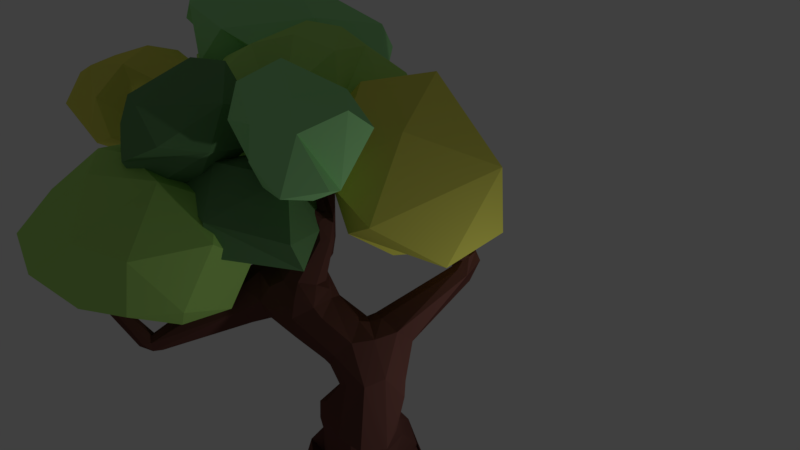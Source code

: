 # Source: Oak_tree.blend  (saved by Blender 2.79.0; exported with 4.5.12 LTS)
import bpy
from mathutils import Matrix  # noqa: F401  (used for matrix-valued properties, if any)

bpy.ops.wm.read_factory_settings(use_empty=True)
scene = bpy.context.scene
scene.name = 'Scene'

# ---- collections
col_collection_1 = bpy.data.collections.new('Collection 1'); scene.collection.children.link(col_collection_1)

# ---- materials (node trees are filled in below, after node groups)
mat_material_001 = bpy.data.materials.new('Material.001')
mat_material_001.alpha_threshold = 0.0
mat_material_001.roughness = 0.5
mat_material_002 = bpy.data.materials.new('Material.002')
mat_material_002.alpha_threshold = 0.0
mat_material_002.roughness = 0.5
mat_material_003 = bpy.data.materials.new('Material.003')
mat_material_003.alpha_threshold = 0.0
mat_material_003.roughness = 0.5
mat_material_009 = bpy.data.materials.new('Material.009')
mat_material_009.alpha_threshold = 0.0
mat_material_009.roughness = 0.5
mat_material_010 = bpy.data.materials.new('Material.010')
mat_material_010.alpha_threshold = 0.0
mat_material_010.roughness = 0.5

# ---- material node trees
mat_material_001.use_nodes = True; mat_material_001.node_tree.nodes.clear()
_N = mat_material_001.node_tree.nodes; _L = mat_material_001.node_tree.links
n0 = _N.new('ShaderNodeOutputMaterial'); n0.name = 'Material Output'; n0.location = (300, 300)
n1 = _N.new('ShaderNodeBsdfDiffuse'); n1.name = 'Diffuse BSDF'; n1.location = (10, 300)
n1.inputs[0].default_value = (0.1454, 0.05853, 0.04818, 1.0)
_L.new(n1.outputs[0], n0.inputs[0])
n0.is_active_output = True
mat_material_002.use_nodes = True; mat_material_002.node_tree.nodes.clear()
_N = mat_material_002.node_tree.nodes; _L = mat_material_002.node_tree.links
n0 = _N.new('ShaderNodeOutputMaterial'); n0.name = 'Material Output'; n0.location = (300, 300)
n1 = _N.new('ShaderNodeBsdfDiffuse'); n1.name = 'Diffuse BSDF'; n1.location = (10, 300)
n1.inputs[0].default_value = (0.7991, 0.7758, 0.1301, 1.0)
_L.new(n1.outputs[0], n0.inputs[0])
n0.is_active_output = True
mat_material_003.use_nodes = True; mat_material_003.node_tree.nodes.clear()
_N = mat_material_003.node_tree.nodes; _L = mat_material_003.node_tree.links
n0 = _N.new('ShaderNodeOutputMaterial'); n0.name = 'Material Output'; n0.location = (300, 300)
n1 = _N.new('ShaderNodeBsdfDiffuse'); n1.name = 'Diffuse BSDF'; n1.location = (10, 300)
n1.inputs[0].default_value = (0.1529, 0.3278, 0.1356, 1.0)
_L.new(n1.outputs[0], n0.inputs[0])
n0.is_active_output = True
mat_material_009.use_nodes = True; mat_material_009.node_tree.nodes.clear()
_N = mat_material_009.node_tree.nodes; _L = mat_material_009.node_tree.links
n0 = _N.new('ShaderNodeOutputMaterial'); n0.name = 'Material Output'; n0.location = (300, 300)
n1 = _N.new('ShaderNodeBsdfDiffuse'); n1.name = 'Diffuse BSDF'; n1.location = (10, 300)
n1.inputs[0].default_value = (0.3613, 0.7991, 0.3231, 1.0)
_L.new(n1.outputs[0], n0.inputs[0])
n0.is_active_output = True
mat_material_010.use_nodes = True; mat_material_010.node_tree.nodes.clear()
_N = mat_material_010.node_tree.nodes; _L = mat_material_010.node_tree.links
n0 = _N.new('ShaderNodeOutputMaterial'); n0.name = 'Material Output'; n0.location = (306, 308)
n1 = _N.new('ShaderNodeBsdfDiffuse'); n1.name = 'Diffuse BSDF'; n1.location = (16, 308)
n1.inputs[0].default_value = (0.4621, 0.7991, 0.1878, 1.0)
_L.new(n1.outputs[0], n0.inputs[0])
n0.is_active_output = True

# ---- world
world_world = bpy.data.worlds.new('World'); scene.world = world_world
world_world.color = (0.05088, 0.05088, 0.05088)
world_world.use_sun_shadow = False
world_world.sun_shadow_jitter_overblur = 0.0
world_world.cycles.sampling_method = 'MANUAL'

# ---- cameras
cam_camera = bpy.data.cameras.new('Camera')
cam_camera.clip_end = 100.0
cam_camera.lens = 35.0
cam_camera.sensor_width = 32.0
cam_camera.sensor_height = 18.0
cam_camera.ortho_scale = 7.314
cam_camera.dof.focus_distance = 0.0

# ---- lights
light_lamp = bpy.data.lights.new('Lamp', 'POINT')
light_lamp.transmission_factor = 0.0
light_lamp.cutoff_distance = 30.0
light_lamp.energy = 100.0
light_lamp.shadow_buffer_clip_start = 1.001
light_lamp.shadow_soft_size = 0.1
light_lamp.shadow_maximum_resolution = 0.006
light_lamp.use_absolute_resolution = True

# ---- meshes
me_cube_015 = bpy.data.meshes.new('Cube.015')
me_cube_015.from_pydata([(1.039, -0.2455, -0.3867), (-2.149, 1.121, -0.2243), (1.823, -0.3514, -1.814), (-2.171, 1.125, -0.3644), (-2.065, 1.036, -0.2907), (0.9889, -0.9742, -0.8405), (-1.061, 0.4274, -0.8925), (1.456, -0.2651, 0.5196), (-1.277, 0.5298, -0.7899), (-1.442, 0.4464, -0.8085), (-1.284, 0.6943, -0.8891), (-1.37, 0.5987, -1.054), (-1.051, 0.4152, -1.266), (-2.097, 1.179, -0.2898), (0.2346, 0.1882, -1.272), (0.01806, -0.4688, -1.096), (0.14, -0.151, -0.7693), (0.3993, -0.08177, -1.05), (0.3082, -0.315, -1.348), (0.8429, -0.9837, -0.794), (-0.08214, 0.9992, 0.1327), (0.7451, -0.6027, -0.4033), (0.881, -0.2108, -0.8068), (0.8274, -0.5984, -1.177), (1.295, -0.3992, 0.2534), (1.512, -0.4412, 0.1875), (1.537, -0.2285, 0.1449), (1.324, -0.3804, 1.447), (0.991, -0.6378, -0.2712), (1.388, -0.7388, -0.3712), (1.451, -0.3293, -0.4789), (1.641, -0.3944, -0.6373), (1.342, -0.115, -0.9517), (1.654, -0.3713, -1.525), (2.016, -0.6861, -1.225), (2.056, -0.2812, -0.8502), (1.735, 0.03972, -1.18), (2.325, 0.1608, -1.81), (1.854, -0.1561, -1.789), (-2.338, -0.5456, -0.006782), (2.051, 0.2962, -2.535), (1.378, 0.03484, -2.436), (1.994, -0.6525, -2.603), (2.625, -0.3263, -2.598), (1.675, 0.4909, -2.681), (0.9925, 0.1991, -2.673), (1.371, -0.3501, -2.889), (2.067, -0.02524, -2.991), (1.284, 1.365, -3.817), (0.4959, 0.6099, -3.38), (0.8547, 0.06787, -3.983), (1.738, 0.454, -3.697), (2.338, 1.108, -4.877), (-0.2513, 0.8216, 0.2906), (-0.1776, 0.758, -4.62), (0.3415, 0.3308, -4.462), (2.754, 0.4468, -4.93), (1.788, 0.02634, -5.778), (-0.02836, -2.452, -0.3785), (2.237, 0.2664, -1.592), (-2.187, -0.4934, 0.8152), (-2.293, 1.865, 0.9369), (1.43, -0.8992, -0.839), (0.308, -0.9126, -0.5827), (2.59, -0.3129, -1.474), (0.3997, -0.2462, -0.6873), (0.3077, -0.2743, -1.086), (0.4905, -0.1626, -1.179), (1.205, -0.1299, -0.8088), (2.188, -0.643, -1.615), (0.9887, -0.5877, -1.201), (0.6721, -1.115, -0.9406), (0.8536, -0.1984, -0.7792), (0.003057, -0.771, -1.019), (0.8461, -0.648, -0.4029), (1.566, -0.3647, -0.5434), (1.797, 0.0736, -1.11), (2.124, -0.1647, -0.8796), (0.3444, -0.2469, -0.639), (1.551, -0.2463, 0.4507), (2.47, 1.396, -0.3014), (-1.021, 0.5915, -1.045), (0.01215, 0.5767, 0.1707), (0.1152, 0.8614, 0.2357), (-1.117, 0.288, -1.033), (2.598, 1.082, -0.2491), (1.494, -0.4363, 0.4034), (1.328, -0.1886, 0.2036), (-0.1137, 0.5666, -0.3746), (-1.446, 0.4549, -0.9046), (-2.184, 1.059, -0.3064), (-1.913, 1.353, 0.8903), (-1.652, 1.021, 0.5187), (0.9533, -0.09173, 0.8417), (0.6056, -0.5668, 1.371), (0.582, -0.4856, 1.393), (-1.508, 1.09, 0.5435), (-0.189, 0.3886, -0.05446), (-0.8297, 0.8533, 1.177), (-2.124, 1.01, -0.3065), (-0.6136, -2.454, -0.8713), (0.972, -0.2403, 0.8508), (0.9744, -0.1948, 1.001), (-2.385, 1.671, 0.01685), (-2.496, 1.585, 0.009881), (-1.669, 1.121, -0.01785), (-1.774, 1.12, 0.05308), (-1.718, 1.183, 0.0171), (-1.507, 1.151, 0.4523), (-1.657, 1.158, 0.5198), (-1.61, 1.094, 0.6324), (-1.89, 1.441, 0.8306), (-1.733, 1.398, 0.8865), (-1.842, 1.271, 0.9179), (-1.754, 1.356, 0.904), (-1.822, 1.321, 0.9546), (-1.868, 1.4, 0.9885), (-1.398, 1.372, 1.36), (-1.806, 1.472, 0.8923), (-2.04, 1.667, 1.237), (-2.152, 1.669, 1.168), (-1.58, 1.087, 0.6475), (-1.553, 1.16, 0.5482), (-0.8339, 1.018, 1.109), (-0.7552, 0.9093, 1.103), (-0.7235, 0.8879, 1.221), (-0.7105, 0.9517, 1.158), (-0.3055, 0.7216, 1.002), (-0.7489, 1.006, 1.172), (-0.3838, 1.321, 1.558), (-2.093, 1.714, 1.082), (-2.037, 1.769, 1.158), (-2.139, 1.783, 1.224), (1.277, -0.2346, 0.3808), (1.396, -0.1436, 0.4364), (1.316, -0.3917, 0.4728), (1.011, -0.2318, 0.918), (0.975, -0.2112, 0.9548), (0.9939, -0.1411, 1.004), (1.316, -0.4487, 1.407), (1.278, -0.3565, 1.478), (1.366, -0.4889, 1.406), (1.34, -0.5587, 1.464), (1.897, -0.8136, 1.482), (1.878, -0.8555, 1.534), (1.905, -0.813, 1.581), (1.921, -0.7736, 1.532), (1.919, -0.8603, 1.564), (1.293, -0.5272, 1.492), (1.239, -0.4776, 1.514), (1.307, -0.4346, 1.557), (1.365, -0.4781, 1.543), (1.447, -0.7672, 1.965), (1.335, -0.4174, 0.327), (1.296, -0.3153, 0.4156), (1.449, -0.342, 0.5119), (-1.395, 0.3395, -1.05), (-1.28, 0.402, -0.7939), (-1.255, 0.2573, -0.9246), (-2.379, -0.5507, -0.05079), (-2.312, -0.6763, -0.03378), (-2.373, -0.5728, 0.05546), (-2.309, -0.6381, 0.05578), (-2.373, -0.7003, 0.06627), (-2.408, -0.6313, 0.08439), (-2.248, -0.5125, 0.8069), (-2.408, -0.5673, 0.02813), (-2.428, -0.6973, 0.02118), (-2.917, -0.5281, 0.4335), (-0.121, 0.9695, -0.8041), (-0.006088, 0.6121, -0.7053), (-0.2583, 0.6878, -0.7511), (-0.1534, 0.8349, -0.001979), (0.4168, -0.8339, -1.283), (-0.02346, -0.8768, -1.043), (-0.1785, -1.949, -1.605), (-0.3493, -1.983, -1.478), (-0.1332, -2.137, -1.544), (0.9987, -0.06141, 1.014), (0.5636, -0.464, 1.355), (0.5385, -0.5015, 1.318), (-0.18, 0.6585, 0.05897), (-0.1867, 0.3154, -0.2488), (-0.4511, 0.9253, 0.6018), (-0.5205, 0.8945, 0.5401), (0.52, -0.5162, 1.35), (0.5149, -0.5639, 1.377), (0.5191, -0.5044, 1.42), (0.5594, -0.5872, 1.385), (0.4811, -1.087, 1.597), (0.04806, 0.9362, 0.2616), (0.006893, 0.6814, 0.1968), (-0.1874, 0.6475, 0.1075), (0.2711, 1.102, 0.7563), (0.2144, 1.101, 0.8003), (-0.3593, -2.185, -1.521), (-0.207, -2.085, -1.356), (-0.2146, -2.239, -1.426), (-0.7322, -2.491, -0.9374), (-0.6222, -2.373, -0.8475), (-0.6415, -2.466, -0.8456), (-0.7045, -2.515, -0.8051), (-0.7186, -2.46, -0.7309), (-0.6568, -2.396, -0.7943), (-0.0375, -2.391, -0.3751), (-0.6947, -2.336, -0.8316), (-0.6464, -2.407, -0.7826), (-0.7274, -2.437, -0.7458), (-0.7834, -2.384, -0.8075), (-0.5872, -1.779, -0.3786), (2.171, 0.368, -1.345), (2.542, 0.2198, -1.148), (2.208, -0.02412, -0.8472), (1.897, 0.1899, -1.026), (2.552, 1.171, -0.5844), (2.605, 0.976, -0.3465), (2.414, 1.083, -0.434), (2.445, 1.072, -0.3121), (2.401, 1.22, -0.2555), (2.564, 1.209, -0.1716), (2.137, 0.8158, 0.09529), (2.68, 1.337, -0.309), (2.55, 1.249, -0.1852), (2.406, 1.273, -0.2459), (1.733, 1.515, 0.4382), (2.513, 0.2743, -5.288), (1.439, -0.7736, -5.075), (0.3792, 0.2965, -5.384), (2.378, 1.092, -5.253), (-2.029, 1.17, -0.3418), (-2.062, 1.023, -0.2722), (-2.126, 1.066, -0.2036), (-1.719, 1.056, 0.01484), (0.6949, -0.05755, -0.8063), (0.3943, -0.2317, -0.6534), (0.05776, -0.1282, -1.009), (0.395, 0.1646, -1.298), (0.02378, 0.7299, -1.182), (0.1739, 0.8261, -0.8885), (-0.2636, 0.5944, -0.9213), (1.117, -0.09889, -5.64), (1.772, -0.7733, -5.488), (2.483, 0.2741, -5.614), (2.116, 0.8271, -5.619), (2.36, -0.2873, -0.9919), (1.821, -0.6067, -1.499), (2.613, 0.02536, -1.651), (1.928, -0.03505, -0.9402), (2.46, -0.563, -1.556), (1.657, -0.7055, -0.6518), (1.439, -0.8456, -0.5478), (1.033, -0.17, -0.5939), (1.383, -0.8263, -1.176), (1.248, -0.5406, -1.292), (1.157, -0.2492, -1.131), (1.58, -0.3332, 0.1641), (0.7563, -0.3046, -0.4823), (0.007936, -0.4031, -0.8182), (0.1094, -0.4097, -0.6486), (0.5505, -1.076, -0.6557), (0.8256, -0.322, -1.109), (0.6639, -0.6595, -1.238), (-1.216, 0.6066, -0.8278), (-1.09, 0.3329, -0.9456), (-1.332, 0.6815, -0.9892), (-0.7591, 0.8579, 1.205), (-0.8074, 1.029, 1.21), (1.95, -0.8064, 1.557), (1.079, -0.07213, 0.898), (-0.05908, 0.7271, 0.04253), (0.557, -0.4479, 1.363), (0.3179, -0.1264, -1.18), (-0.7748, -2.373, -0.9249), (2.56, 1.406, -0.2738), (2.303, 0.1931, -4.678), (1.779, 0.4204, -4.171), (0.1687, 0.2202, -4.247), (0.9154, -0.2607, -4.761), (0.3473, 0.9527, -3.859), (1.729, 0.8106, -3.545), (1.403, 0.06932, -4.226), (0.5436, 0.1416, -3.539), (0.8112, 0.9699, -3.321), (0.7991, -0.03517, -2.978), (2.651, -0.02954, -1.877), (1.784, -0.6634, -1.405), (1.872, -0.03538, -0.9296), (1.779, -0.6726, -0.7721), (1.248, -0.1701, -0.414), (1.515, -0.5386, -0.4355), (1.189, -0.8253, -0.3873), (1.446, -0.1553, 0.1732), (0.8841, -0.3173, -1.072), (0.8332, -0.3165, -0.5156), (0.9797, -0.9104, -0.542), (0.1211, -0.3085, -1.415), (0.3972, -0.2076, -1.208), (-1.146, 0.3374, -1.175), (-1.833, 1.454, 0.9977), (-1.925, 1.364, 0.9757), (-1.559, 1.02, 0.4824), (1.298, -0.5289, 1.411), (1.364, -0.5305, 1.54), (1.388, -0.4423, 1.52), (1.36, -0.5517, 1.521), (-1.425, 0.4236, -1.036), (-1.363, 0.4552, -0.8085), (-1.23, 0.3272, -0.8367), (-2.339, -0.6676, -0.07883), (-0.2651, 0.8667, -0.772), (-0.117, 0.8866, -1.035), (-0.1653, 0.9177, 0.07785), (0.1772, -0.7895, -1.26), (0.0486, -0.9109, -0.767), (-0.3087, -2.008, -1.611), (-0.1174, 0.3021, -0.1694), (0.5487, -0.5935, 1.398), (-0.2944, -2.246, -1.493), (2.402, 0.3402, -1.295), (2.703, 0.7979, -5.388), (2.131, -0.3589, -5.151), (0.9717, -0.6735, -5.007), (0.6533, -0.0632, -1.048), (0.281, -0.3069, -0.7607), (2.978, 0.8581, -4.875), (1.922, -0.2398, -5.167), (0.317, -0.1261, -4.641), (0.722, 1.158, -5.529), (1.532, 1.357, -4.184), (0.3928, 0.3051, -3.918), (0.6542, 1.597, -4.127), (2.311, 0.1365, -2.743), (1.807, -0.2926, -3.002), (1.262, 0.4433, -2.639), (-2.457, 1.66, -0.02618), (-2.39, 1.615, 0.07955), (-2.462, 1.591, 0.06966), (-1.439, 1.287, 1.362), (-1.476, 1.323, 1.442), (-1.457, 1.426, 1.402), (-0.367, 0.6396, 0.9639), (-0.3491, 0.5866, 1.051), (-0.2765, 0.6477, 1.066), (-0.3049, 1.225, 1.582), (-0.3942, 1.22, 1.659), (-0.4406, 1.318, 1.624), (-2.218, 1.886, 0.8705), (-2.202, 1.973, 0.9552), (-2.287, 1.902, 1.003), (1.91, -0.8498, 1.504), (1.346, -0.7984, 1.967), (1.319, -0.7368, 2.007), (1.391, -0.6843, 2.005), (1.159, -0.6184, 0.62), (1.147, -0.5761, 0.7149), (1.234, -0.6216, 0.7267), (-2.145, -0.5213, 0.8053), (-2.189, -0.6117, 0.8464), (-2.92, -0.4329, 0.4216), (-2.833, -0.405, 0.4651), (-2.834, -0.5089, 0.5008), (-0.521, 0.9604, 0.5334), (-0.4522, 0.9664, 0.5806), (-0.4716, 0.886, 0.5808), (0.1656, -0.632, 1.443), (0.1312, -0.833, 1.505), (0.2042, -1.364, 1.167), (0.5128, -1.004, 1.644), (0.5896, -1.046, 1.624), (0.554, -1.11, 1.641), (0.2962, 1.08, 0.7461), (0.3067, 1.046, 0.7846), (0.2117, 1.036, 0.8209), (-0.07561, -2.514, -0.334), (-0.08208, -2.401, -0.2855), (-0.4931, -1.76, -0.3791), (-0.4616, -1.866, -0.3364), (-0.5688, -1.879, -0.3007), (2.031, 0.8575, 0.05928), (2.027, 0.9515, 0.1375), (2.144, 0.9127, 0.1494), (1.816, 1.582, 0.4336), (1.857, 1.528, 0.4879), (1.772, 1.486, 0.5237), (2.451, 0.7484, -5.576), (2.139, -0.2883, -5.485), (1.183, -0.5506, -5.46), (1.265, 0.5869, -5.698), (-0.2745, 0.7654, -0.9818), (0.1094, 0.8706, -1.043), (1.901, 0.4818, -2.965), (2.44, -0.6369, -2.591), (1.264, -0.2788, -2.597), (1.596, 0.2844, -2.456), (1.949, -0.5515, -1.794), (2.062, 0.1015, -1.823), (1.665, -0.06584, -1.456), (2.191, -0.5324, -1.018), (1.521, -0.1621, -0.7379), (1.287, -0.1388, -0.5266), (0.9359, -0.4143, -0.2923), (1.396, -0.4685, 0.224), (1.253, -0.2885, 0.2532), (0.8842, -0.8695, -1.07), (0.852, -0.2996, -0.5206), (0.8617, -0.873, -1.068), (0.6603, -0.8386, -0.464), (0.0819, -0.5008, -1.243), (0.3058, -0.2722, -0.7754), (0.1451, 0.06669, -1.503), (0.3285, 0.1045, -0.9766), (-1.054, 0.5478, -1.18), (-1.001, 0.5336, -0.9372), (-1.452, 0.5223, -1.012), (-2.195, 1.087, -0.3435), (-2.086, 1.153, -0.4032), (-2.037, 1.093, -0.3198), (-2.12, 1.153, -0.2373), (-2.185, 1.084, -0.2439), (-1.683, 1.077, -0.01141), (-1.758, 1.071, 0.04188), (-1.76, 1.165, 0.04375), (-1.71, 1.139, 0.504), (-1.688, 1.101, 0.5435), (-1.912, 1.387, 0.845), (-1.592, 1.178, 0.5289), (-1.563, 1.151, 0.6553), (-1.642, 1.069, 0.6075), (-1.819, 1.46, 0.8352), (-1.872, 1.353, 0.9757), (-1.846, 1.458, 1.004), (-2.138, 1.675, 1.106), (-1.51, 1.118, 0.5526), (-1.589, 1.035, 0.6189), (-1.558, 1.138, 0.6243), (-0.8316, 0.8825, 1.057), (-0.8686, 0.886, 1.208), (-0.8971, 0.9911, 1.208), (-0.7339, 0.9437, 1.118), (-0.7774, 0.871, 1.118), (-0.7083, 0.919, 1.203), (-0.7202, 0.9808, 1.173), (-0.7588, 0.8841, 1.267), (-2.045, 1.755, 1.104), (-2.049, 1.756, 1.221), (-2.13, 1.686, 1.227), (1.285, -0.3103, 0.4044), (1.321, -0.1627, 0.3963), (1.457, -0.1885, 0.4824), (1.386, -0.3278, 0.5208), (1.092, -0.1845, 0.9219), (1.333, -0.4108, 1.415), (0.9701, -0.1843, 0.9903), (1.037, -0.1232, 0.9861), (1.404, -0.434, 1.457), (1.935, -0.7981, 1.502), (1.265, -0.5148, 1.502), (1.265, -0.4478, 1.549), (1.345, -0.4373, 1.548), (1.396, -0.4559, 0.3234), (1.249, -0.6485, 0.6207), (1.29, -0.3651, 0.3547), (1.313, -0.284, 0.5262), (1.498, -0.3861, 0.4703), (-1.339, 0.2498, -1.001), (-2.446, -0.6616, -0.08148), (-2.261, -0.6185, 0.003937), (-2.326, -0.5904, 0.05637), (-2.332, -0.6882, 0.0504), (-2.411, -0.6774, 0.07475), (-2.462, -0.6698, -0.005865), (-2.439, -0.5843, -0.01105), (-2.394, -0.581, 0.05675), (-2.414, -0.6881, 0.08546), (0.06318, 0.97, -0.7948), (0.189, 0.7005, -0.7676), (-0.2013, 0.572, -0.7854), (0.06044, 0.9933, 0.07191), (0.183, 0.6452, 0.3293), (0.6209, -0.9897, -1.227), (-0.1048, -2.005, -1.572), (0.9553, -0.2, 0.9505), (0.5458, -0.4824, 1.324), (-0.2103, 0.3889, -0.346), (-0.2124, 0.7109, -0.09873), (-0.1182, 0.4474, 0.06107), (0.5349, -0.5667, 1.323), (0.1842, -1.062, 1.087), (0.5147, -0.5079, 1.355), (0.5281, -0.5563, 1.398), (0.5182, -0.581, 1.362), (0.5919, -0.5259, 1.411), (0.5612, -0.5907, 1.374), (-0.168, 0.538, 0.1587), (-0.3996, -2.08, -1.509), (-0.2923, -2.008, -1.377), (-0.1489, -2.146, -1.423), (-0.6894, -2.318, -0.8734), (-0.6359, -2.416, -0.832), (-0.667, -2.506, -0.8349), (-0.7474, -2.493, -0.7855), (-0.6834, -2.418, -0.7552), (-0.7429, -2.338, -0.8207), (-0.6521, -2.367, -0.8176), (-0.7716, -2.419, -0.7742), (1.9, 0.302, -1.294), (2.447, 1.153, -0.5275), (2.483, -0.0001323, -0.9434), (2.004, 0.05207, -0.8884), (2.704, 1.115, -0.5271), (2.721, 1.038, -0.4112), (2.474, 1.001, -0.3568), (2.537, 1.045, -0.2789), (2.393, 1.159, -0.3198), (2.484, 1.231, -0.1777), (2.634, 1.162, -0.2094), (2.408, 1.339, -0.2984), (2.597, 1.327, -0.2074), (2.432, 1.237, -0.2035), (-1.681, 1.163, -0.007868), (-2.121, 1.158, -0.2115), (0.5649, -0.1487, -0.5717), (-0.1888, 0.6013, -1.132), (1.585, 2.214, 1.2), (2.668, 1.708, 0.9311), (0.7883, 0.1396, 1.316), (1.126, 0.6287, 1.967), (2.173, 0.3859, 1.626), (2.85, -0.7718, 0.9582), (1.375, -0.2384, 1.257), (2.284, 1.276, -0.3005), (2.886, 1.532, 0.1172), (1.03, 1.365, 0.3353), (1.765, 2.132, 0.3026), (3.182, 0.1482, 0.232), (2.101, 0.2854, -0.0712), (1.819, -0.2297, 0.3172), (0.7231, 0.6015, 0.6796), (0.8772, 1.197, 1.519), (0.9176, 1.558, 0.9484), (1.606, 1.536, 2.027), (2.197, -0.8248, 1.34), (0.7091, -0.5564, -0.2086), (1.505, -0.44, 0.3229), (-0.2605, -1.591, 0.976), (0.3059, -0.263, 1.01), (1.009, -0.08602, 0.9085), (1.555, -0.9164, 1.205), (0.5862, -1.323, 1.241), (1.767, -0.9091, 0.01342), (-0.09446, -1.244, 0.1247), (1.959, -1.222, 0.5663), (0.9546, -1.742, 0.1959), (0.988, -1.791, 0.7105), (-0.1453, -0.6677, 0.3367), (1.89, -0.3241, 1.762), (1.472, -0.3374, 1.445), (1.096, -0.5849, 2.132), (2.673, -1.825, 1.586), (1.565, -1.285, 1.202), (0.9853, -1.206, 1.648), (1.523, -1.495, 2.509), (2.218, -1.821, 2.282), (2.861, -0.6859, 2.129), (2.235, -0.5253, 2.374), (1.616, -0.5377, 2.407), (2.375, -0.6593, 1.583), (2.689, -1.032, 1.448), (1.887, -0.3976, 1.528), (2.026, -0.6225, 1.272), (1.798, -1.078, 2.746), (3.061, -1.204, 2.495), (2.572, -1.529, 2.575), (2.958, -1.396, 1.635), (2.857, -1.701, 2.316), (1.622, -0.802, 1.024), (2.308, -1.124, 1.227), (0.9404, -0.7819, 1.431), (1.667, -1.735, 2.165), (2.28, -1.909, 1.907), (0.359, -0.5506, 1.716), (0.7424, -1.211, 1.998), (-0.965, -1.408, 1.234), (-0.4545, -0.9125, 1.999), (0.09133, -1.206, 2.431), (0.3987, -2.146, 2.102), (-0.3412, -2.022, 1.668), (0.2639, -1.429, 0.7848), (0.8441, -1.518, 1.483), (0.04732, -0.8947, 0.9036), (-0.4562, -0.9489, 0.8314), (0.4935, -0.7185, 1.244), (0.7238, -2.118, 1.68), (0.04081, -2.017, 0.8682), (-0.01134, -2.227, 1.309), (-0.7351, -1.281, 0.8288), (-0.4614, -2.03, 1.154), (-0.1891, -0.5466, 1.805), (-0.3194, -0.5726, 1.215), (0.2433, -0.8125, 2.341), (-0.06893, -2.003, 2.098), (-0.6944, -1.72, 1.637), (0.06435, -3.046, -0.1227), (-1.61, -2.01, -0.3525), (-0.4177, -1.453, -1.142), (0.6186, -2.033, -0.8059), (-0.283, -2.559, 1.168), (-1.197, -1.538, 1.05), (0.4417, -0.8844, -0.4434), (1.18, -1.792, 0.4815), (-0.1749, -1.535, 0.9621), (-0.7579, -3.335, -0.1282), (-0.2095, -3.004, -0.5289), (0.5912, -2.74, -0.4003), (0.09732, -2.401, -0.7226), (-1.091, -2.72, -0.6285), (-1.247, -2.91, 0.06142), (-0.5817, -2.518, -0.8313), (-1.041, -1.584, -0.9704), (0.1247, -1.795, -1.149), (0.7962, -2.719, 0.4358), (0.99, -2.184, -0.3955), (-0.8148, -3.351, 0.4391), (-0.1269, -2.978, 0.4187), (-1.724, -1.998, 0.3703), (-0.9547, -2.775, 0.8151), (-0.4687, -0.6913, -1.012), (-1.453, -1.222, -0.3506), (0.6785, -1.331, -0.8363), (0.1749, -0.8659, -0.9189), (0.4674, -2.035, 1.151), (-0.7433, -2.178, 1.268), (-1.391, -1.135, 0.5434), (-0.05639, -0.6563, -0.3731), (-0.1977, -2.039, 1.319), (0.6587, -1.391, 0.772), (-0.5308, -1.413, 1.17), (-0.6241, -0.6634, -0.179), (0.8642, -1.062, -0.1394), (-2.888, 0.9277, -0.1423), (-2.302, 1.507, -0.5136), (-2.022, 1.024, 0.2033), (-3.838, 2.642, 0.5304), (-2.694, 2.749, -0.07852), (-1.664, 2.084, 0.3642), (-2.233, 1.285, 1.537), (-3.082, 2.034, 1.282), (-3.726, 1.029, 0.4891), (-3.053, 0.7291, 0.7), (-2.449, 0.627, 0.7679), (-3.537, 1.404, -0.2423), (-3.917, 1.936, -0.1675), (-2.877, 1.224, -0.4561), (-3.036, 1.919, -0.6671), (-2.561, 0.7855, 1.476), (-2.009, 1.0, 0.8776), (-3.892, 1.187, 1.213), (-3.448, 1.432, 1.526), (-4.173, 2.179, 0.2925), (-3.798, 1.897, 1.253), (-2.384, 2.415, -0.5827), (-3.442, 2.396, -0.353), (-1.648, 1.647, 0.0845), (-1.837, 2.155, -0.3359), (-2.812, 1.564, 1.603), (-2.368, 1.941, 1.334), (-3.192, 2.494, 0.8836), (-2.08, 2.559, 0.01342), (-2.247, -0.5728, 0.2136), (-3.156, -1.155, 0.3899), (-2.631, -0.006341, 0.1492), (-1.989, 0.1647, 0.519), (-3.21, -1.208, 1.531), (-1.626, -0.02716, 1.651), (-2.986, -0.7313, 1.745), (-2.297, -1.303, 0.7594), (-1.817, -0.8634, 0.8519), (-1.548, -0.3331, 0.7989), (-2.766, -1.367, 0.805), (-2.57, -0.5036, 0.07402), (-3.177, -0.5384, 0.1701), (-1.331, -0.4604, 1.411), (-1.663, 0.1437, 1.01), (-2.238, -1.457, 1.419), (-2.177, -1.009, 1.835), (-3.399, -1.438, 1.044), (-2.728, -1.241, 1.746), (-3.303, 0.01528, 0.47), (-3.513, -0.8097, 0.5995), (-2.373, 0.5209, 0.7112), (-2.897, 0.4042, 0.5549), (-3.538, -0.9382, 1.292), (-2.894, 0.3873, 0.9743), (-2.256, 0.3314, 1.31), (-2.233, -0.5587, 2.012), (-2.247, -0.07106, 1.846), (-3.348, -0.2436, 1.039), (0.2013, 0.4161, 0.3363), (1.124, 0.5774, 1.204), (0.4677, -0.4727, 1.471), (-1.087, -0.3663, 0.6553), (-0.9131, 1.291, -0.2221), (0.8752, 1.719, 0.3092), (0.9624, 0.3551, 2.394), (-0.5963, 0.14, 2.223), (-1.823, 1.305, 1.124), (-0.585, 2.059, 0.9335), (0.7439, 1.805, 1.765), (-0.000267, 1.16, 2.215), (0.4182, -0.3585, 0.8256), (0.9783, 0.4247, 0.6126), (0.9695, -0.2713, 1.163), (1.298, 1.419, 0.9017), (0.6909, 1.167, 0.2857), (-0.4647, -0.02116, 0.2964), (-0.2681, -0.3548, 1.098), (-0.2701, 0.7603, -0.04121), (-1.237, 0.6253, -0.1751), (-0.0208, 1.335, -0.1028), (1.072, 1.086, 1.663), (1.17, 2.082, 0.9122), (0.7979, -0.3458, 1.948), (1.067, 0.3042, 1.664), (-1.071, -0.5016, 1.525), (0.1847, -0.2194, 1.866), (-1.649, 1.507, 0.1886), (-1.698, 0.2044, 0.753), (0.1277, 2.049, 0.3502), (-0.9375, 1.814, 0.3697), (0.6231, 1.156, 2.24), (0.3556, 0.1655, 2.521), (-1.519, 0.2858, 1.826), (-1.321, 1.881, 0.9131), (0.3125, 2.236, 1.304), (0.5783, 0.7889, 2.556), (0.07244, 1.675, 2.045), (-0.3312, 0.9113, 2.463), (-1.168, 1.301, 1.792), (-0.4872, 1.886, 1.508), (-1.638, 2.743, 0.8928), (-0.2027, 2.208, 1.163), (-3.513, 1.07, 2.625), (-2.49, 2.559, 2.467), (-0.7589, 2.715, 2.039), (-0.401, 1.099, 2.455), (-1.99, 0.8336, 2.795), (-2.26, 0.71, 1.149), (-0.9322, 1.253, 1.246), (-3.33, 1.391, 1.292), (-1.869, 2.057, 0.5832), (-0.1824, 0.7114, 1.706), (-1.955, 0.108, 1.689), (-1.571, 0.2884, 2.231), (-3.573, 0.881, 1.95), (-2.473, 0.3341, 2.435), (-2.614, 2.849, 1.877), (-3.336, 2.193, 1.547), (-0.9151, 3.086, 1.578), (-1.204, 1.324, 2.848), (-2.705, 1.105, 2.918), (1.213, -0.4349, -4.882), (1.127, -0.3856, -0.4074), (-2.152, 1.126, -0.2628), (2.01, -0.3108, -1.702), (-2.153, 1.116, -0.3332), (-2.086, 1.057, -0.3221), (0.9671, -0.7544, -0.8188), (-1.091, 0.4364, -0.9801), (1.407, -0.2631, 0.4782), (-1.311, 0.5417, -0.8779), (-1.378, 0.5195, -0.8784), (-1.328, 0.6222, -0.8931), (-1.335, 0.5687, -0.9744), (-1.02, 0.4082, -1.129), (-2.123, 1.142, -0.2884), (0.1289, 0.05759, -1.254), (0.1548, -0.3694, -1.085), (0.2286, -0.2295, -0.9571), (0.3016, -0.1583, -1.034), (0.2264, -0.2934, -1.182), (0.7756, -0.7725, -0.8055), (-0.03779, 0.9118, 0.108), (0.783, -0.5948, -0.6219), (0.8814, -0.4263, -0.7974), (0.7862, -0.5975, -0.9591), (1.367, -0.3408, 0.2232), (1.459, -0.3694, 0.182), (1.466, -0.2828, 0.1598), (1.303, -0.4055, 1.445), (1.104, -0.5513, -0.3532), (1.284, -0.5974, -0.4182), (1.302, -0.4314, -0.4853), (1.507, -0.4512, -0.7953), (1.402, -0.3208, -0.9513), (1.799, -0.3351, -1.361), (1.953, -0.4732, -1.226), (1.983, -0.2814, -1.06), (1.854, -0.1452, -1.208), (2.277, -0.05186, -1.768), (2.064, -0.2288, -1.793), (-2.34, -0.5792, -0.02689), (1.991, 0.08692, -2.579), (1.518, -0.01322, -2.601), (2.033, -0.4438, -2.539), (2.425, -0.2977, -2.506), (1.629, 0.3107, -2.803), (1.136, 0.1758, -2.84), (1.437, -0.143, -2.844), (1.916, -0.003863, -2.829), (1.22, 1.171, -3.904), (0.6806, 0.5679, -3.496), (0.8992, 0.2853, -3.984), (1.521, 0.4586, -3.652), (2.33, 0.9007, -4.797), (-0.05267, 0.7767, 0.2022), (0.04148, 0.7241, -4.609), (0.2309, 0.4629, -4.602), (2.579, 0.5682, -4.991), (1.771, 0.05363, -5.559), (-0.06517, -2.44, -0.3721), (2.225, 0.06902, -1.491), (-2.188, -0.5191, 0.7967), (-2.251, 1.872, 0.9578), (1.367, -0.6864, -0.8442), (0.3819, -0.8533, -0.7834), (2.385, -0.2463, -1.529), (0.4253, -0.2147, -0.7398), (0.3145, -0.2077, -0.9802), (0.4151, -0.1909, -1.044), (1.258, -0.3448, -0.79), (2.176, -0.4213, -1.618), (1.038, -0.5837, -0.9844), (0.5039, -0.9707, -0.9347), (0.7374, -0.387, -0.791), (0.2226, -0.7638, -0.9872), (0.9649, -0.5885, -0.5807), (1.393, -0.4532, -0.6515), (1.965, -0.02257, -1.185), (2.113, -0.1233, -1.056), (0.398, -0.2723, -0.7304), (1.44, -0.2786, 0.4169), (2.48, 1.347, -0.2686), (-1.057, 0.5026, -1.043), (-0.0493, 0.6322, 0.1626), (0.05372, 0.8561, 0.2414), (-1.115, 0.3687, -1.044), (2.562, 1.125, -0.2822), (1.439, -0.3924, 0.4032), (1.385, -0.2475, 0.2112), (-0.1732, 0.5178, -0.2286), (-1.374, 0.425, -0.9095), (-2.159, 1.085, -0.3095), (-1.877, 1.381, 0.8923), (-1.618, 1.071, 0.5185), (1.001, -0.1375, 0.8735), (0.57, -0.5459, 1.381), (0.5816, -0.5071, 1.363), (-1.533, 1.079, 0.5654), (-0.1472, 0.4313, -0.1258), (-0.8068, 0.908, 1.167), (-2.11, 1.048, -0.322), (-0.67, -2.427, -0.8678), (1.012, -0.18, 0.869), (0.9726, -0.1489, 0.9744), (-2.405, 1.623, 0.009545), (-2.451, 1.586, 0.01093), (-1.699, 1.12, 0.00153), (-1.744, 1.119, 0.03393), (-1.72, 1.146, 0.0187), (-1.583, 1.113, 0.4747), (-1.636, 1.139, 0.5583), (-1.609, 1.109, 0.5988), (-1.869, 1.422, 0.8698), (-1.81, 1.381, 0.8745), (-1.837, 1.344, 0.8858), (-1.807, 1.391, 0.9288), (-1.825, 1.363, 0.952), (-1.845, 1.396, 0.958), (-1.447, 1.365, 1.361), (-1.84, 1.428, 0.8969), (-2.073, 1.69, 1.174), (-2.118, 1.694, 1.166), (-1.561, 1.086, 0.6134), (-1.579, 1.119, 0.5509), (-0.8475, 0.9686, 1.137), (-0.7549, 0.9048, 1.134), (-0.7287, 0.8963, 1.179), (-0.7337, 0.9241, 1.161), (-0.3445, 0.6871, 1.031), (-0.7646, 0.9767, 1.2), (-0.4064, 1.277, 1.571), (-2.09, 1.722, 1.125), (-2.066, 1.743, 1.152), (-2.114, 1.74, 1.166), (1.332, -0.251, 0.4074), (1.38, -0.2106, 0.4386), (1.337, -0.2948, 0.4701), (1.014, -0.1896, 0.9362), (0.9981, -0.1852, 0.9577), (1.003, -0.157, 0.9783), (1.301, -0.4358, 1.431), (1.282, -0.3935, 1.454), (1.36, -0.4812, 1.453), (1.363, -0.5127, 1.475), (1.895, -0.807, 1.516), (1.891, -0.8286, 1.536), (1.902, -0.8164, 1.549), (1.906, -0.796, 1.53), (1.908, -0.8345, 1.548), (1.306, -0.4988, 1.505), (1.283, -0.469, 1.509), (1.306, -0.4611, 1.539), (1.332, -0.4836, 1.526), (1.394, -0.7411, 1.952), (1.375, -0.3811, 0.3658), (1.36, -0.3261, 0.4066), (1.412, -0.3503, 0.4561), (-1.35, 0.3589, -0.9736), (-1.317, 0.3906, -0.8726), (-1.293, 0.3316, -0.9324), (-2.352, -0.5794, -0.04683), (-2.333, -0.6387, -0.0286), (-2.37, -0.6075, 0.05243), (-2.345, -0.6356, 0.05294), (-2.372, -0.6615, 0.06398), (-2.398, -0.6353, 0.04986), (-2.21, -0.5308, 0.7865), (-2.409, -0.6041, 0.02871), (-2.421, -0.6582, 0.02694), (-2.871, -0.4975, 0.424), (-0.08987, 0.8466, -0.7732), (0.01241, 0.6641, -0.8153), (-0.1455, 0.7366, -0.7667), (-0.08787, 0.8222, 0.05683), (0.3725, -0.8524, -1.109), (0.1855, -0.9519, -1.044), (-0.1951, -1.959, -1.524), (-0.2772, -2.035, -1.484), (-0.1869, -2.084, -1.494), (0.9936, -0.1143, 0.9725), (0.5512, -0.4658, 1.335), (0.5429, -0.4899, 1.348), (-0.1779, 0.6301, -0.01628), (-0.1907, 0.4034, -0.207), (-0.459, 0.9235, 0.5685), (-0.4892, 0.9126, 0.5286), (0.5086, -0.5133, 1.341), (0.5156, -0.5764, 1.369), (0.5575, -0.528, 1.36), (0.5479, -0.5949, 1.387), (0.5147, -1.05, 1.605), (0.04369, 0.8751, 0.271), (-0.06315, 0.6383, 0.2094), (-0.101, 0.6264, 0.09869), (0.2625, 1.076, 0.7523), (0.228, 1.069, 0.7746), (-0.3252, -2.154, -1.461), (-0.2265, -2.086, -1.423), (-0.2624, -2.182, -1.422), (-0.6996, -2.434, -0.9007), (-0.6644, -2.392, -0.8774), (-0.6688, -2.45, -0.8264), (-0.6939, -2.478, -0.8041), (-0.6914, -2.456, -0.7769), (-0.6735, -2.423, -0.8047), (-0.06663, -2.417, -0.3717), (-0.7028, -2.367, -0.8145), (-0.6859, -2.403, -0.7963), (-0.7197, -2.422, -0.7802), (-0.7388, -2.388, -0.8035), (-0.5512, -1.821, -0.3851), (2.19, 0.2294, -1.227), (2.341, 0.1993, -1.084), (2.2, 0.04876, -0.997), (2.064, 0.1414, -1.091), (2.556, 1.109, -0.5143), (2.587, 1.034, -0.4132), (2.499, 1.087, -0.4422), (2.487, 1.124, -0.2832), (2.463, 1.195, -0.2585), (2.54, 1.206, -0.249), (2.127, 0.8751, 0.07818), (2.579, 1.28, -0.3), (2.534, 1.269, -0.2372), (2.457, 1.298, -0.2479), (1.789, 1.514, 0.442), (2.323, 0.3897, -5.289), (1.427, -0.5754, -5.174), (0.5246, 0.3441, -5.223), (2.328, 0.8931, -5.168), (-2.079, 1.124, -0.2968), (-2.09, 1.078, -0.2905), (-2.104, 1.095, -0.252), (-1.722, 1.093, 0.0167), (0.533, -0.1732, -0.8161), (0.4088, -0.1977, -0.7085), (0.257, -0.03127, -0.9955), (0.3134, 0.1185, -1.096), (0.0003071, 0.6643, -1.041), (0.05907, 0.757, -0.8698), (-0.1373, 0.6499, -0.9118), (1.189, -0.04854, -5.436), (1.695, -0.5901, -5.388), (2.335, 0.3262, -5.457), (2.094, 0.739, -5.416), (2.219, -0.1868, -1.131), (1.91, -0.425, -1.407), (2.42, -0.08333, -1.642), (2.03, -0.06389, -1.088), (2.325, -0.391, -1.593), (1.493, -0.5988, -0.757), (1.346, -0.6536, -0.6101), (1.102, -0.3803, -0.6085), (1.388, -0.6476, -1.044), (1.339, -0.519, -1.09), (1.25, -0.4012, -0.9991), (1.491, -0.3294, 0.1688), (0.7163, -0.4219, -0.6663), (0.1889, -0.3785, -0.9444), (0.2613, -0.4251, -0.8097), (0.4951, -0.9244, -0.8083), (0.7271, -0.4324, -0.944), (0.5907, -0.6718, -1.029), (-1.27, 0.5739, -0.8987), (-1.092, 0.3878, -1.006), (-1.337, 0.6119, -0.9413), (-0.752, 0.8873, 1.175), (-0.7863, 0.9892, 1.21), (1.92, -0.811, 1.543), (1.042, -0.1337, 0.8848), (-0.05286, 0.8018, 0.09045), (0.5682, -0.4716, 1.343), (0.3235, -0.1791, -1.056), (-0.7172, -2.388, -0.9001), (2.523, 1.345, -0.2683), (2.199, 0.3449, -4.802), (1.615, 0.5007, -4.298), (0.2925, 0.37, -4.354), (0.8382, -0.1631, -4.945), (0.5265, 0.8912, -3.975), (1.538, 0.7019, -3.572), (1.345, 0.2762, -4.282), (0.7181, 0.2756, -3.57), (0.892, 0.8237, -3.467), (0.9691, 0.09402, -3.038), (2.471, -0.1579, -1.86), (1.802, -0.4818, -1.279), (1.936, -0.1589, -1.103), (1.649, -0.5468, -0.9017), (1.228, -0.3505, -0.3875), (1.341, -0.531, -0.4812), (1.195, -0.6511, -0.4592), (1.424, -0.2345, 0.184), (0.8906, -0.4676, -0.9178), (0.8463, -0.4651, -0.6622), (0.9877, -0.7191, -0.6545), (0.1276, -0.285, -1.231), (0.3086, -0.2358, -1.11), (-1.106, 0.38, -1.099), (-1.86, 1.43, 0.9431), (-1.89, 1.405, 0.9382), (-1.585, 1.071, 0.5053), (1.302, -0.4704, 1.46), (1.352, -0.499, 1.5), (1.368, -0.4704, 1.493), (1.326, -0.5125, 1.542), (-1.357, 0.4154, -0.9684), (-1.34, 0.4435, -0.8829), (-1.28, 0.3612, -0.8948), (-2.34, -0.6334, -0.05244), (-0.1562, 0.8089, -0.7611), (-0.07842, 0.7728, -0.9432), (-0.0819, 0.8781, 0.05529), (0.2705, -0.8206, -1.109), (0.2264, -0.9047, -0.8998), (-0.2669, -2.019, -1.533), (-0.1546, 0.3866, -0.1571), (0.5546, -0.5997, 1.387), (-0.2983, -2.187, -1.447), (2.294, 0.229, -1.196), (2.534, 0.7311, -5.261), (1.983, -0.2434, -5.27), (1.048, -0.4759, -5.073), (0.493, -0.1578, -0.9541), (0.3301, -0.2279, -0.7937), (2.775, 0.7776, -4.918), (1.828, -0.1284, -5.334), (0.4154, 0.05753, -4.718), (0.7887, 1.02, -5.369), (1.421, 1.166, -4.162), (0.5568, 0.4423, -3.978), (0.7209, 1.39, -4.171), (2.153, 0.01263, -2.648), (1.735, -0.1447, -2.853), (1.321, 0.3126, -2.809), (-2.432, 1.618, -0.005774), (-2.408, 1.601, 0.03201), (-2.437, 1.59, 0.03272), (-1.465, 1.334, 1.363), (-1.474, 1.343, 1.392), (-1.465, 1.384, 1.375), (-0.3657, 0.6618, 1.019), (-0.3553, 0.6418, 1.045), (-0.3289, 0.6607, 1.052), (-0.3702, 1.234, 1.575), (-0.4028, 1.239, 1.596), (-0.4269, 1.281, 1.593), (-2.22, 1.88, 0.936), (-2.214, 1.908, 0.964), (-2.248, 1.882, 0.9841), (1.903, -0.8277, 1.523), (1.357, -0.7551, 1.956), (1.346, -0.7349, 1.97), (1.372, -0.7156, 1.963), (1.202, -0.5893, 0.6377), (1.19, -0.5798, 0.6761), (1.222, -0.5928, 0.6772), (-2.173, -0.5302, 0.7933), (-2.193, -0.5644, 0.799), (-2.874, -0.4648, 0.4199), (-2.84, -0.4554, 0.4328), (-2.839, -0.4894, 0.4439), (-0.4954, 0.9338, 0.5248), (-0.4623, 0.9414, 0.5595), (-0.4638, 0.9086, 0.5547), (0.2885, -0.7358, 1.392), (0.256, -0.8301, 1.392), (0.2157, -1.2, 1.262), (0.5315, -1.019, 1.609), (0.5512, -1.034, 1.611), (0.5335, -1.069, 1.619), (0.2736, 1.065, 0.7489), (0.2651, 1.047, 0.767), (0.2203, 1.045, 0.7796), (-0.08974, -2.462, -0.359), (-0.08749, -2.425, -0.3426), (-0.5206, -1.809, -0.3846), (-0.5138, -1.859, -0.3699), (-0.5476, -1.869, -0.3586), (2.089, 0.8934, 0.07205), (2.077, 0.9237, 0.09709), (2.123, 0.9098, 0.09068), (1.82, 1.536, 0.4312), (1.831, 1.519, 0.4499), (1.789, 1.504, 0.4737), (2.344, 0.6786, -5.395), (1.981, -0.1654, -5.389), (1.269, -0.4275, -5.297), (1.288, 0.5432, -5.481), (-0.1542, 0.729, -0.9242), (0.02918, 0.7544, -0.9616), (1.723, 0.3489, -2.975), (2.332, -0.4637, -2.504), (1.411, -0.139, -2.687), (1.652, 0.1301, -2.606), (2.103, -0.3922, -1.8), (2.154, -0.09915, -1.844), (1.833, -0.1785, -1.364), (2.07, -0.3904, -1.138), (1.47, -0.3401, -0.8459), (1.243, -0.3465, -0.5589), (1.08, -0.4571, -0.358), (1.411, -0.3759, 0.2102), (1.352, -0.2895, 0.2466), (0.8703, -0.7154, -0.9134), (0.9604, -0.4503, -0.6167), (0.7451, -0.7453, -0.9322), (0.6782, -0.7276, -0.6554), (0.1965, -0.4486, -1.13), (0.3378, -0.2165, -0.8504), (0.09751, 0.02932, -1.345), (0.2157, -0.0586, -1.076), (-1.051, 0.4796, -1.101), (-1.04, 0.4716, -0.9992), (-1.375, 0.5332, -0.9491), (-2.165, 1.099, -0.3256), (-2.103, 1.095, -0.3598), (-2.079, 1.081, -0.3263), (-2.141, 1.145, -0.2692), (-2.168, 1.109, -0.2696), (-1.706, 1.1, 0.004158), (-1.739, 1.099, 0.02931), (-1.737, 1.139, 0.0306), (-1.633, 1.111, 0.493), (-1.643, 1.111, 0.5571), (-1.874, 1.393, 0.8688), (-1.603, 1.132, 0.5408), (-1.614, 1.144, 0.6147), (-1.624, 1.096, 0.5903), (-1.838, 1.421, 0.8648), (-1.848, 1.374, 0.9549), (-1.821, 1.415, 0.9744), (-2.11, 1.703, 1.139), (-1.533, 1.099, 0.571), (-1.57, 1.067, 0.5989), (-1.559, 1.106, 0.6018), (-0.8551, 0.9256, 1.12), (-0.839, 0.9226, 1.17), (-0.8653, 0.9646, 1.167), (-0.7447, 0.9211, 1.143), (-0.7656, 0.8906, 1.139), (-0.7427, 0.9245, 1.183), (-0.7458, 0.9592, 1.201), (-0.7564, 0.9345, 1.22), (-2.071, 1.739, 1.129), (-2.072, 1.733, 1.181), (-2.112, 1.697, 1.191), (1.347, -0.2893, 0.407), (1.346, -0.2172, 0.4161), (1.41, -0.2279, 0.4626), (1.396, -0.2968, 0.4659), (1.032, -0.164, 0.9152), (1.309, -0.4196, 1.433), (0.9937, -0.1722, 0.973), (1.018, -0.1461, 0.9695), (1.379, -0.4673, 1.469), (1.915, -0.8037, 1.519), (1.289, -0.4967, 1.516), (1.288, -0.4646, 1.535), (1.325, -0.4624, 1.527), (1.412, -0.3881, 0.3443), (1.234, -0.5966, 0.632), (1.351, -0.3516, 0.3768), (1.354, -0.3513, 0.4649), (1.439, -0.3756, 0.4411), (-1.339, 0.3144, -0.9457), (-2.399, -0.6354, -0.02147), (-2.312, -0.6098, -0.02573), (-2.351, -0.6148, 0.05245), (-2.352, -0.6565, 0.05237), (-2.392, -0.6555, 0.05325), (-2.438, -0.6462, 0.01659), (-2.421, -0.6081, 0.01107), (-2.392, -0.6157, 0.03991), (-2.422, -0.6504, 0.0561), (-0.002325, 0.8391, -0.768), (0.07584, 0.6999, -0.8162), (-0.09029, 0.6557, -0.8377), (0.01182, 0.9047, 0.07534), (0.01229, 0.7693, 0.3212), (0.4764, -0.9349, -1.068), (-0.1571, -1.987, -1.51), (0.9501, -0.138, 0.9473), (0.5426, -0.4708, 1.345), (-0.202, 0.4291, -0.2575), (-0.1785, 0.649, -0.05997), (-0.1668, 0.5143, -0.08004), (0.5026, -0.5483, 1.358), (0.2412, -1.09, 1.267), (0.5173, -0.5119, 1.341), (0.5269, -0.5602, 1.363), (0.507, -0.5755, 1.37), (0.5835, -0.5257, 1.374), (0.5524, -0.5853, 1.389), (-0.1011, 0.5755, 0.1128), (-0.3275, -2.103, -1.466), (-0.2583, -2.053, -1.432), (-0.2007, -2.106, -1.447), (-0.6906, -2.373, -0.8776), (-0.6648, -2.43, -0.8212), (-0.6773, -2.472, -0.8186), (-0.715, -2.465, -0.7962), (-0.699, -2.426, -0.7931), (-0.7214, -2.362, -0.8057), (-0.6866, -2.382, -0.8113), (-0.7367, -2.408, -0.7861), (2.058, 0.1559, -1.239), (2.508, 1.109, -0.4868), (2.313, 0.07909, -1.04), (2.106, 0.06982, -1.019), (2.612, 1.102, -0.5054), (2.634, 1.06, -0.4156), (2.525, 1.053, -0.4097), (2.527, 1.109, -0.2799), (2.462, 1.169, -0.2941), (2.493, 1.217, -0.2432), (2.572, 1.172, -0.2618), (2.451, 1.326, -0.2648), (2.558, 1.294, -0.2361), (2.471, 1.3, -0.2065), (-1.704, 1.14, 0.006519), (-2.098, 1.13, -0.2593), (0.5106, -0.207, -0.7055), (-0.07789, 0.6177, -1.022), (1.621, 2.003, 1.139), (2.504, 1.582, 0.8483), (0.9724, 0.2533, 1.266), (1.23, 0.6654, 1.774), (2.054, 0.392, 1.438), (2.722, -0.5914, 0.936), (1.495, -0.0553, 1.22), (2.257, 1.252, -0.08148), (2.713, 1.437, 0.2186), (1.192, 1.31, 0.4773), (1.795, 1.939, 0.4093), (2.997, 0.1948, 0.3442), (2.063, 0.3998, 0.1151), (1.89, -0.08279, 0.4678), (0.9233, 0.6375, 0.7685), (1.091, 1.174, 1.465), (1.113, 1.452, 0.9509), (1.599, 1.443, 1.825), (2.203, -0.616, 1.264), (0.7317, -0.653, -0.009945), (1.376, -0.6135, 0.3733), (-0.09786, -1.468, 0.8892), (0.4014, -0.429, 0.898), (0.9673, -0.2898, 0.8309), (1.427, -0.9294, 1.025), (0.5866, -1.255, 1.029), (1.605, -0.9233, 0.1645), (0.04916, -1.169, 0.2764), (1.749, -1.149, 0.5564), (0.9287, -1.553, 0.3095), (0.9438, -1.58, 0.6571), (0.03375, -0.7804, 0.404), (1.85, -0.5421, 1.77), (1.517, -0.539, 1.526), (1.257, -0.699, 2.031), (2.589, -1.653, 1.699), (1.621, -1.148, 1.368), (1.172, -1.09, 1.676), (1.641, -1.378, 2.362), (2.25, -1.619, 2.196), (2.702, -0.8406, 2.116), (2.187, -0.6981, 2.243), (1.664, -0.6997, 2.263), (2.265, -0.8228, 1.685), (2.54, -1.102, 1.596), (1.81, -0.5853, 1.618), (1.934, -0.7594, 1.421), (1.831, -1.093, 2.527), (2.876, -1.212, 2.372), (2.55, -1.445, 2.371), (2.752, -1.409, 1.718), (2.713, -1.549, 2.243), (1.639, -0.8423, 1.241), (2.237, -1.116, 1.437), (1.135, -0.8257, 1.529), (1.745, -1.528, 2.154), (2.327, -1.692, 1.918), (0.2579, -0.7467, 1.691), (0.5487, -1.256, 1.899), (-0.7438, -1.396, 1.248), (-0.2903, -0.9864, 1.869), (0.1145, -1.198, 2.21), (0.3443, -1.985, 1.958), (-0.2142, -1.865, 1.576), (0.1701, -1.426, 0.9859), (0.6312, -1.505, 1.544), (-0.002623, -1.008, 1.088), (-0.3828, -1.048, 1.016), (0.353, -0.8605, 1.341), (0.5574, -1.972, 1.696), (0.009428, -1.879, 1.039), (-0.01446, -2.008, 1.347), (-0.6145, -1.299, 1.014), (-0.336, -1.866, 1.236), (-0.1117, -0.7454, 1.743), (-0.2428, -0.77, 1.282), (0.1971, -0.9341, 2.161), (0.03874, -1.871, 1.955), (-0.5341, -1.62, 1.521), (-0.01439, -2.839, -0.1112), (-1.41, -1.981, -0.2593), (-0.3958, -1.451, -0.9208), (0.5043, -1.963, -0.629), (-0.3154, -2.428, 0.9917), (-1.075, -1.598, 0.874), (0.3284, -1.069, -0.395), (0.9704, -1.813, 0.4116), (-0.249, -1.692, 0.8238), (-0.7224, -3.126, -0.06087), (-0.2498, -2.845, -0.3789), (0.4765, -2.587, -0.2881), (0.04639, -2.292, -0.536), (-0.9793, -2.605, -0.4744), (-1.063, -2.786, 0.06248), (-0.5698, -2.423, -0.6308), (-0.9255, -1.589, -0.7807), (0.07892, -1.753, -0.9364), (0.657, -2.562, 0.3635), (0.7978, -2.126, -0.3002), (-0.766, -3.149, 0.3617), (-0.2145, -2.793, 0.3343), (-1.511, -1.97, 0.3148), (-0.8337, -2.668, 0.6632), (-0.4357, -0.8532, -0.8634), (-1.274, -1.334, -0.2825), (0.5255, -1.395, -0.6888), (0.08412, -1.008, -0.7745), (0.3727, -2.016, 0.9514), (-0.6651, -2.134, 1.065), (-1.252, -1.287, 0.4616), (-0.108, -0.8693, -0.4087), (-0.231, -2.056, 1.101), (0.5815, -1.545, 0.6319), (-0.5621, -1.545, 0.9942), (-0.585, -0.8764, -0.2276), (0.7081, -1.219, -0.1443), (-2.87, 1.114, -0.02309), (-2.384, 1.596, -0.3275), (-2.16, 1.181, 0.2777), (-3.728, 2.453, 0.4893), (-2.708, 2.53, -0.0452), (-1.86, 1.996, 0.3094), (-2.363, 1.301, 1.358), (-3.086, 1.89, 1.114), (-3.579, 1.188, 0.5376), (-2.986, 0.9406, 0.6961), (-2.503, 0.8422, 0.7734), (-3.414, 1.514, -0.09377), (-3.74, 1.952, -0.03373), (-2.86, 1.351, -0.2751), (-2.989, 1.92, -0.4502), (-2.586, 0.9466, 1.325), (-2.194, 1.114, 0.8314), (-3.729, 1.294, 1.107), (-3.384, 1.462, 1.315), (-3.954, 2.158, 0.3236), (-3.655, 1.817, 1.103), (-2.437, 2.301, -0.3991), (-3.352, 2.269, -0.1953), (-1.855, 1.706, 0.1364), (-2.006, 2.099, -0.2027), (-2.809, 1.511, 1.387), (-2.45, 1.803, 1.181), (-3.217, 2.318, 0.7502), (-2.192, 2.368, 0.006573), (-2.354, -0.5195, 0.4006), (-3.092, -1.016, 0.5507), (-2.642, -0.09642, 0.3518), (-2.115, 0.05362, 0.6646), (-3.099, -1.103, 1.371), (-1.754, -0.1474, 1.515), (-2.87, -0.7694, 1.56), (-2.383, -1.128, 0.8659), (-1.976, -0.7313, 0.9319), (-1.733, -0.3274, 0.9212), (-2.777, -1.154, 0.8642), (-2.605, -0.4708, 0.2908), (-3.068, -0.5312, 0.3639), (-1.545, -0.4214, 1.363), (-1.818, -0.01209, 1.043), (-2.324, -1.259, 1.366), (-2.269, -0.892, 1.67), (-3.273, -1.255, 1.043), (-2.682, -1.098, 1.582), (-3.131, -0.09686, 0.5548), (-3.307, -0.7954, 0.6793), (-2.41, 0.3074, 0.7592), (-2.813, 0.2173, 0.6401), (-3.336, -0.9418, 1.198), (-2.789, 0.216, 0.8798), (-2.253, 0.1358, 1.205), (-2.249, -0.5593, 1.79), (-2.218, -0.1983, 1.667), (-3.168, -0.3427, 0.9548), (0.1251, 0.4996, 0.5274), (0.9039, 0.6073, 1.202), (0.4701, -0.2519, 1.449), (-1.025, -0.1748, 0.749), (-0.9001, 1.217, -0.01328), (0.7528, 1.659, 0.4841), (0.7899, 0.373, 2.255), (-0.5376, 0.2458, 2.036), (-1.622, 1.233, 1.065), (-0.5328, 1.843, 0.9305), (0.6339, 1.676, 1.621), (0.052, 1.032, 2.041), (0.3764, -0.1761, 0.945), (0.8206, 0.4915, 0.7538), (0.806, -0.1301, 1.214), (1.079, 1.422, 0.9385), (0.5728, 1.212, 0.4682), (-0.5021, 0.126, 0.4584), (-0.2785, -0.1355, 1.132), (-0.3335, 0.831, 0.1594), (-1.156, 0.6934, 0.01982), (-0.06844, 1.301, 0.1114), (0.8732, 1.069, 1.565), (1.009, 1.93, 0.9295), (0.7006, -0.1679, 1.858), (0.8478, 0.3172, 1.629), (-0.9955, -0.3029, 1.461), (0.2283, -0.02527, 1.768), (-1.491, 1.404, 0.3045), (-1.502, 0.2979, 0.7979), (0.128, 1.867, 0.4779), (-0.9032, 1.623, 0.4781), (0.4895, 1.053, 2.096), (0.3659, 0.2717, 2.326), (-1.351, 0.3347, 1.69), (-1.22, 1.685, 0.8858), (0.3122, 2.022, 1.247), (0.5105, 0.7196, 2.357), (0.1156, 1.545, 1.871), (-0.2757, 0.8339, 2.262), (-1.062, 1.188, 1.633), (-0.4187, 1.714, 1.386), (-1.625, 2.59, 1.053), (-0.3914, 2.16, 1.27), (-3.344, 1.109, 2.487), (-2.433, 2.423, 2.302), (-0.8761, 2.586, 1.901), (-0.5519, 1.142, 2.298), (-2.012, 0.9036, 2.586), (-2.225, 0.8375, 1.328), (-0.9809, 1.36, 1.434), (-3.176, 1.438, 1.444), (-1.85, 2.044, 0.8041), (-0.3455, 0.8521, 1.759), (-1.963, 0.3181, 1.76), (-1.649, 0.4831, 2.159), (-3.393, 0.999, 2.005), (-2.413, 0.5282, 2.346), (-2.515, 2.65, 1.863), (-3.156, 2.076, 1.606), (-0.9932, 2.879, 1.585), (-1.255, 1.327, 2.632), (-2.682, 1.126, 2.698), (1.187, -0.239, -4.983)], [], [(251, 404, 0), (0, 399, 251), (415, 103, 13), (2, 245, 33), (250, 249, 29), (507, 246, 211), (5, 403, 252), (252, 62, 5), (68, 399, 32), (7, 449, 155), (448, 291, 134), (230, 99, 4), (67, 322, 260), (23, 405, 479), (479, 261, 23), (173, 407, 18), (8, 9, 306), (9, 99, 90), (10, 416, 262), (15, 263, 84), (263, 16, 6), (110, 427, 433), (110, 433, 121), (113, 112, 115), (18, 295, 12), (16, 263, 257), (403, 5, 19), (5, 294, 19), (20, 311, 484), (21, 406, 294), (294, 74, 21), (123, 437, 266), (23, 260, 292), (292, 70, 23), (255, 30, 26), (454, 451, 27), (27, 140, 454), (0, 400, 87), (30, 255, 289), (137, 452, 102), (102, 481, 137), (32, 398, 36), (252, 253, 33), (253, 254, 33), (36, 398, 286), (39, 472, 161), (160, 466, 468), (331, 44, 40), (315, 82, 191), (191, 493, 315), (45, 392, 41), (42, 392, 46), (486, 482, 180), (188, 489, 186), (38, 2, 396), (46, 392, 283), (48, 330, 282), (182, 483, 269), (269, 315, 182), (51, 280, 275), (52, 330, 48), (278, 330, 54), (54, 326, 276), (505, 210, 59), (59, 246, 37), (208, 502, 272), (60, 357, 356), (500, 198, 201), (511, 512, 217), (455, 267, 147), (218, 514, 223), (62, 249, 250), (250, 290, 62), (345, 344, 343), (345, 343, 129), (406, 258, 63), (507, 244, 64), (64, 246, 507), (65, 521, 234), (67, 296, 271), (336, 335, 103), (70, 254, 253), (73, 313, 257), (257, 15, 73), (290, 28, 74), (399, 30, 75), (249, 31, 75), (396, 36, 76), (338, 337, 117), (338, 117, 339), (11, 411, 12), (156, 305, 11), (79, 255, 26), (214, 506, 80), (157, 307, 6), (262, 8, 157), (81, 411, 264), (264, 10, 81), (10, 262, 81), (513, 506, 216), (216, 511, 513), (20, 53, 190), (85, 512, 511), (511, 215, 85), (25, 255, 86), (402, 24, 459), (172, 269, 88), (306, 9, 89), (504, 208, 500), (515, 517, 222), (222, 219, 515), (167, 470, 308), (308, 160, 167), (436, 265, 442), (122, 432, 108), (140, 458, 454), (300, 108, 96), (438, 123, 128), (268, 93, 178), (178, 453, 268), (192, 53, 97), (229, 415, 13), (98, 435, 439), (140, 149, 457), (124, 439, 435), (166, 39, 159), (162, 468, 466), (437, 436, 266), (425, 422, 423), (423, 109, 425), (418, 231, 1), (453, 450, 268), (503, 498, 100), (100, 199, 503), (199, 497, 503), (440, 442, 265), (265, 125, 440), (112, 428, 114), (114, 115, 112), (450, 136, 101), (138, 453, 102), (416, 415, 229), (229, 230, 416), (334, 415, 3), (103, 415, 334), (232, 419, 300), (108, 300, 105), (422, 421, 106), (423, 427, 91), (91, 427, 113), (117, 337, 114), (338, 429, 115), (115, 337, 338), (118, 444, 298), (298, 444, 119), (119, 299, 298), (119, 445, 299), (111, 431, 130), (130, 443, 111), (120, 431, 91), (91, 445, 120), (444, 118, 131), (96, 435, 300), (437, 434, 121), (123, 432, 122), (342, 440, 125), (441, 343, 440), (343, 442, 440), (266, 436, 345), (132, 445, 444), (348, 445, 132), (140, 453, 138), (27, 453, 140), (302, 148, 142), (142, 147, 302), (455, 143, 141), (143, 349, 141), (142, 349, 144), (145, 267, 303), (143, 455, 349), (144, 349, 147), (145, 147, 267), (146, 267, 455), (350, 456, 148), (86, 460, 459), (153, 460, 353), (460, 86, 355), (156, 465, 305), (157, 466, 307), (157, 39, 466), (165, 472, 164), (358, 471, 465), (359, 472, 166), (360, 473, 164), (168, 470, 167), (313, 73, 174), (73, 312, 174), (88, 483, 361), (97, 485, 183), (182, 363, 184), (364, 488, 185), (185, 487, 364), (365, 489, 187), (487, 486, 366), (368, 491, 95), (369, 492, 94), (189, 316, 188), (190, 53, 193), (192, 493, 194), (317, 177, 197), (196, 495, 199), (375, 503, 205), (209, 502, 208), (212, 507, 215), (213, 506, 505), (211, 509, 221), (506, 213, 216), (85, 515, 220), (228, 327, 52), (229, 519, 105), (230, 419, 232), (231, 420, 106), (106, 520, 231), (520, 107, 13), (107, 520, 421), (271, 236, 67), (271, 66, 235), (234, 476, 323), (233, 389, 238), (476, 234, 170), (0, 404, 400), (13, 103, 417), (33, 396, 2), (2, 394, 245), (29, 249, 289), (29, 290, 250), (79, 7, 155, 463), (211, 246, 318), (415, 264, 3), (5, 62, 294), (32, 399, 398), (32, 254, 68), (6, 307, 263), (79, 448, 7), (414, 413, 9, 90), (134, 291, 447), (257, 313, 258), (230, 4, 416), (261, 260, 23), (18, 296, 173), (173, 312, 407), (156, 297, 464), (416, 4, 8, 262), (99, 9, 8, 4), (414, 3, 11, 413), (264, 411, 11), (15, 84, 297, 295), (11, 3, 264), (412, 6, 16, 410), (14, 81, 412, 410), (411, 81, 14, 409), (299, 429, 116, 298), (411, 409, 12), (12, 295, 297), (13, 417, 520), (110, 121, 434), (14, 17, 296, 409), (18, 12, 409), (15, 257, 263), (295, 407, 15), (16, 408, 410), (293, 21, 74, 404), (17, 14, 410), (410, 408, 17), (18, 409, 296), (18, 407, 295), (19, 294, 406), (19, 405, 403), (126, 441, 440), (126, 438, 441), (293, 256, 21), (72, 22, 292, 260), (256, 293, 22, 72), (291, 26, 30, 288), (293, 404, 22), (403, 405, 23), (23, 70, 403), (291, 288, 87), (87, 400, 402), (402, 400, 24), (401, 24, 28, 290), (0, 87, 288), (288, 399, 0), (255, 25, 29, 289), (28, 24, 400), (401, 290, 29, 25), (34, 62, 252, 285), (30, 399, 288), (287, 249, 62), (397, 287, 62, 34), (397, 35, 31, 287), (31, 249, 287), (396, 254, 32, 36), (31, 35, 398), (481, 136, 137), (303, 458, 151, 302), (33, 254, 396), (33, 285, 252), (285, 245, 34), (286, 398, 35), (33, 245, 285), (40, 37, 284, 331), (37, 246, 284), (395, 37, 40, 393), (41, 38, 395, 393), (394, 38, 41, 392), (42, 69, 394, 392), (248, 69, 42, 391), (43, 64, 248, 391), (284, 246, 64), (284, 64, 43, 331), (333, 393, 40, 44), (39, 161, 467), (333, 45, 41, 393), (191, 82, 478), (391, 42, 46, 332), (47, 43, 391, 332), (490, 492, 188, 186), (43, 47, 331), (44, 331, 390), (283, 392, 45), (486, 180, 492), (395, 38, 396, 505), (44, 48, 282, 333), (38, 394, 2), (47, 390, 331), (390, 279, 48, 44), (283, 45, 49, 281), (279, 328, 48), (333, 282, 49, 45), (278, 49, 282, 330), (281, 49, 278, 329), (332, 46, 50, 280), (281, 50, 46, 283), (390, 47, 51, 279), (50, 281, 329), (280, 51, 47, 332), (279, 51, 275, 328), (324, 52, 48, 328), (278, 54, 276, 329), (52, 327, 330), (53, 484, 181), (53, 181, 485), (50, 55, 760, 274, 280), (54, 330, 327), (329, 276, 55, 50), (277, 55, 276, 326), (325, 274, 760, 55, 277), (328, 275, 56, 324), (280, 274, 56, 275), (384, 242, 57, 243), (274, 325, 56), (385, 241, 57, 242), (386, 240, 57, 241), (387, 243, 57, 240), (202, 207, 504, 500), (383, 382, 381), (383, 381, 224), (220, 380, 379), (220, 379, 378), (498, 503, 206, 203), (207, 202, 501), (206, 501, 203), (370, 193, 194, 371), (375, 209, 377), (375, 377, 376), (58, 204, 374), (58, 374, 373), (194, 372, 371), (505, 59, 37, 395), (367, 189, 369), (367, 369, 368), (246, 59, 210, 318), (487, 366, 365, 364), (363, 183, 361, 184), (516, 513, 218, 223), (361, 183, 362), (358, 168, 360), (358, 360, 359), (60, 165, 357), (415, 416, 10, 264), (355, 354, 353), (355, 353, 460), (351, 152, 352), (351, 350, 152), (201, 198, 499), (217, 513, 511), (455, 147, 349), (61, 348, 347), (61, 347, 346), (261, 173, 67, 260), (290, 294, 62), (248, 64, 244, 397), (261, 479, 173), (173, 296, 67), (63, 259, 406), (63, 258, 313), (323, 408, 65, 234), (342, 341, 340), (342, 340, 127), (17, 66, 271, 296), (66, 17, 408), (408, 323, 66), (292, 22, 68, 254), (336, 103, 334), (336, 334, 104), (404, 251, 68, 22), (34, 69, 248, 397), (251, 399, 68), (521, 78, 21, 256), (69, 34, 245), (69, 245, 394), (252, 403, 70), (70, 292, 254), (70, 253, 252), (406, 21, 78, 258), (405, 19, 71, 479), (259, 71, 19, 406), (233, 72, 260, 322), (256, 72, 233, 521), (400, 404, 74, 28), (73, 407, 312), (73, 15, 407), (289, 249, 75, 30), (74, 294, 290), (399, 75, 31, 398), (213, 76, 247, 508), (505, 396, 76, 213), (286, 247, 76, 36), (508, 247, 77, 212), (286, 35, 77, 247), (244, 77, 35, 397), (212, 77, 244, 507), (408, 16, 78, 65), (78, 521, 65), (258, 78, 16, 257), (297, 156, 11, 12), (291, 448, 79, 26), (305, 413, 11), (214, 80, 273, 509), (79, 463, 255), (80, 506, 516), (262, 157, 6, 412), (221, 509, 273), (221, 517, 510), (8, 306, 157), (297, 84, 158, 464), (81, 262, 412), (82, 315, 269), (513, 516, 506), (190, 477, 20), (20, 484, 53), (83, 477, 190), (158, 84, 263, 307), (510, 515, 85, 215), (401, 25, 86, 459), (255, 463, 86), (447, 291, 87, 133), (133, 87, 402, 446), (461, 402, 459, 153), (311, 172, 88, 484), (459, 24, 401), (88, 269, 483), (413, 305, 89, 9), (272, 198, 500, 208), (468, 163, 167, 160), (515, 510, 517), (222, 514, 219), (461, 154, 446, 402), (163, 469, 167), (481, 101, 136), (90, 99, 418), (113, 299, 91), (92, 433, 427), (148, 456, 149), (122, 108, 425), (93, 101, 481), (454, 458, 303), (493, 192, 97, 315), (154, 449, 446), (96, 108, 432), (128, 123, 266), (128, 441, 438), (97, 53, 485), (140, 457, 150, 458), (486, 492, 490), (308, 470, 465), (488, 187, 270), (98, 265, 436), (454, 141, 139, 451), (124, 435, 123, 438), (139, 141, 301), (471, 166, 159, 465), (166, 472, 39), (467, 162, 466, 39), (270, 179, 185, 488), (185, 179, 482, 486), (205, 497, 272, 502), (417, 1, 231, 520), (205, 503, 497), (113, 115, 429), (429, 299, 113), (423, 422, 92), (92, 427, 423), (231, 418, 99, 230), (198, 100, 200, 499), (100, 498, 200), (414, 104, 334, 3), (102, 452, 138), (102, 453, 178), (1, 335, 336, 418), (335, 417, 103), (336, 104, 90, 418), (335, 1, 417), (104, 414, 90), (232, 300, 92, 420), (105, 300, 419), (105, 519, 108), (420, 92, 422, 106), (107, 425, 108, 519), (421, 422, 425, 107), (109, 111, 428, 425), (109, 423, 424), (426, 434, 122), (110, 434, 426), (91, 424, 423), (428, 112, 122, 425), (111, 109, 424), (112, 426, 122), (426, 112, 113, 110), (113, 427, 110), (116, 338, 339, 430), (114, 337, 115), (430, 298, 116), (118, 298, 430), (114, 428, 117), (428, 118, 339, 117), (338, 116, 429), (435, 98, 92, 300), (118, 430, 339), (111, 443, 428), (428, 443, 118), (424, 431, 111), (91, 299, 445), (91, 431, 424), (131, 118, 443), (119, 444, 445), (123, 435, 96, 432), (92, 98, 433), (436, 437, 121, 433), (436, 433, 98), (437, 123, 122, 434), (127, 340, 124, 438), (340, 439, 124), (439, 340, 341, 98), (341, 265, 98), (341, 342, 125, 265), (440, 342, 127, 126), (127, 438, 126), (441, 128, 129, 343), (442, 344, 436), (443, 346, 347, 131), (128, 266, 129), (343, 344, 442), (345, 436, 344), (345, 129, 266), (346, 443, 130), (346, 130, 431), (347, 444, 131), (444, 347, 348, 132), (431, 120, 61, 346), (445, 348, 61, 120), (101, 93, 133, 446), (135, 446, 449), (93, 447, 133), (93, 268, 134, 447), (268, 448, 134), (268, 450, 7, 448), (450, 449, 7), (450, 101, 135, 449), (101, 446, 135), (139, 136, 450, 451), (450, 453, 27, 451), (136, 139, 301), (136, 301, 137), (137, 148, 149, 452), (149, 140, 138, 452), (148, 137, 301), (267, 146, 454, 303), (454, 455, 141), (142, 148, 301), (141, 349, 301), (301, 349, 142), (302, 147, 145), (302, 145, 303), (142, 144, 147), (152, 350, 148, 304), (454, 146, 455), (148, 302, 304), (304, 302, 151), (350, 351, 149, 456), (351, 457, 149), (457, 351, 352, 150), (352, 458, 150), (458, 352, 152, 151), (152, 304, 151), (353, 354, 154, 461), (153, 459, 460), (462, 449, 154), (155, 449, 462), (353, 461, 153), (354, 462, 154), (354, 355, 155, 462), (355, 463, 155), (465, 159, 89, 305), (86, 463, 355), (39, 306, 89, 159), (466, 160, 158, 307), (157, 306, 39), (308, 465, 156, 464), (158, 160, 464), (467, 161, 60, 356), (308, 464, 160), (472, 165, 60, 161), (162, 356, 357, 468), (469, 357, 165, 164), (162, 467, 356), (357, 469, 163), (163, 468, 357), (470, 168, 358, 465), (473, 469, 164), (167, 469, 473), (471, 358, 359, 166), (472, 359, 360, 164), (473, 360, 168, 167), (389, 310, 169, 474), (388, 309, 169, 310), (239, 171, 309, 388), (238, 389, 474), (169, 20, 477, 474), (171, 239, 476), (311, 20, 169, 309), (238, 83, 478, 475), (477, 83, 238, 474), (170, 82, 269, 476), (478, 82, 170, 475), (171, 172, 311, 309), (269, 172, 171, 476), (480, 175, 173, 479), (314, 312, 173, 175), (314, 176, 174, 312), (495, 313, 174, 176), (495, 196, 63, 313), (496, 259, 63, 196), (496, 177, 71, 259), (480, 479, 71, 177), (314, 175, 480, 177), (179, 93, 481, 482), (270, 95, 178, 93), (93, 179, 270), (94, 102, 178, 491), (178, 95, 491), (492, 180, 481, 102), (94, 492, 102), (363, 315, 97, 183), (481, 180, 482), (88, 361, 484), (361, 362, 181, 484), (182, 315, 363), (361, 483, 184), (362, 485, 181), (364, 365, 187, 488), (183, 485, 362), (184, 483, 182), (185, 486, 487), (186, 365, 366, 490), (189, 367, 187, 316), (365, 186, 489), (486, 490, 366), (187, 489, 316), (316, 489, 188), (367, 270, 187), (270, 367, 368, 95), (491, 368, 369, 94), (492, 369, 189, 188), (370, 371, 83, 190), (190, 193, 370), (371, 372, 191, 478), (83, 371, 478), (192, 194, 53), (193, 53, 194), (372, 493, 191), (317, 195, 314, 177), (194, 493, 372), (195, 494, 314), (195, 198, 272, 494), (176, 314, 494), (197, 177, 496), (196, 199, 496), (272, 497, 176, 494), (195, 317, 198), (497, 495, 176), (197, 100, 198, 317), (100, 496, 199), (199, 495, 497), (499, 200, 58, 373), (197, 496, 100), (204, 58, 200, 498), (373, 374, 202, 500), (373, 500, 201), (201, 499, 373), (374, 501, 202), (374, 204, 203, 501), (204, 498, 203), (209, 375, 205, 502), (503, 375, 376, 206), (376, 501, 206), (501, 376, 377, 207), (377, 504, 207), (377, 209, 208, 504), (506, 214, 210, 505), (509, 318, 210, 214), (211, 221, 510, 507), (211, 318, 509), (212, 215, 508), (511, 216, 213, 508), (511, 508, 215), (215, 507, 510), (220, 378, 217, 512), (85, 220, 512), (378, 513, 217), (378, 379, 218, 513), (379, 514, 218), (379, 380, 219, 514), (380, 515, 219), (224, 381, 80, 516), (220, 515, 380), (518, 514, 222), (223, 514, 518), (381, 273, 80), (381, 382, 221, 273), (382, 517, 221), (382, 383, 222, 517), (383, 518, 222), (383, 224, 223, 518), (224, 516, 223), (324, 56, 225, 319), (325, 320, 225, 56), (385, 242, 225, 320), (384, 319, 225, 242), (325, 277, 226, 320), (326, 321, 226, 277), (386, 241, 226, 321), (385, 320, 226, 241), (326, 54, 227, 321), (387, 240, 227, 327), (227, 54, 327), (386, 321, 227, 240), (324, 319, 228, 52), (384, 243, 228, 319), (387, 327, 228, 243), (419, 230, 229, 105), (420, 231, 230, 232), (519, 229, 13, 107), (522, 237, 236, 271), (106, 421, 520), (67, 236, 322), (235, 66, 323), (389, 322, 236, 237), (476, 239, 235, 323), (233, 322, 389), (522, 271, 235, 239), (233, 238, 475, 521), (475, 170, 234, 521), (388, 310, 237, 522), (237, 310, 389), (239, 388, 522), (533, 531, 530), (533, 530, 532), (523, 539, 538), (524, 523, 540), (531, 534, 536), (532, 537, 539), (523, 538, 540), (536, 528, 529), (525, 536, 529), (526, 525, 529), (528, 527, 541), (541, 526, 529), (541, 527, 526), (529, 528, 541), (524, 527, 528), (524, 540, 527), (540, 526, 527), (540, 538, 526), (539, 525, 526), (539, 537, 525), (536, 534, 528), (538, 539, 526), (537, 536, 525), (537, 532, 536), (532, 535, 536), (535, 531, 536), (534, 524, 528), (534, 531, 524), (533, 523, 524), (533, 539, 523), (533, 532, 539), (530, 535, 532), (531, 533, 524), (530, 531, 535), (542, 549, 552), (542, 552, 550), (542, 554, 545), (543, 542, 546), (549, 551, 553), (550, 544, 554), (542, 545, 546), (553, 547, 548), (544, 553, 548), (545, 544, 548), (547, 545, 548), (547, 546, 545), (543, 546, 547), (554, 544, 545), (553, 551, 547), (544, 550, 553), (550, 552, 553), (552, 549, 553), (551, 543, 547), (551, 549, 543), (542, 550, 554), (549, 542, 543), (555, 564, 563), (555, 563, 566), (555, 566, 568), (564, 565, 570), (556, 569, 575), (557, 556, 577), (564, 570, 572), (567, 573, 576), (556, 575, 577), (572, 561, 562), (558, 574, 579), (559, 558, 579), (561, 560, 578), (578, 559, 562), (578, 560, 559), (559, 579, 562), (579, 574, 562), (574, 572, 562), (562, 561, 578), (557, 560, 561), (557, 577, 560), (577, 559, 560), (577, 575, 559), (576, 558, 559), (576, 573, 558), (571, 572, 574), (572, 570, 561), (575, 576, 559), (575, 569, 576), (569, 567, 576), (573, 574, 558), (573, 567, 574), (567, 571, 574), (571, 564, 572), (570, 557, 561), (570, 565, 557), (555, 556, 557), (555, 568, 556), (568, 569, 556), (568, 566, 569), (566, 567, 569), (566, 563, 567), (563, 571, 567), (565, 555, 557), (565, 564, 555), (563, 564, 571), (591, 588, 587), (591, 587, 589), (580, 598, 597), (581, 580, 599), (588, 592, 594), (590, 595, 598), (580, 597, 599), (594, 585, 586), (582, 596, 601), (583, 582, 601), (585, 584, 600), (600, 583, 586), (600, 584, 583), (583, 601, 586), (601, 596, 586), (596, 594, 586), (586, 585, 600), (581, 584, 585), (581, 599, 584), (599, 583, 584), (599, 597, 583), (598, 582, 583), (598, 595, 582), (593, 594, 596), (594, 592, 585), (597, 598, 583), (595, 596, 582), (595, 590, 596), (590, 593, 596), (593, 588, 594), (592, 581, 585), (592, 588, 581), (591, 580, 581), (591, 598, 580), (591, 589, 598), (589, 590, 598), (589, 587, 590), (587, 593, 590), (588, 591, 581), (587, 588, 593), (617, 612, 611), (602, 612, 613), (617, 611, 615), (602, 613, 620), (603, 616, 624), (604, 618, 626), (605, 619, 628), (602, 620, 623), (603, 624, 627), (604, 626, 629), (605, 628, 621), (606, 630, 634), (607, 631, 636), (608, 633, 638), (609, 638, 635), (635, 638, 610), (638, 637, 610), (638, 633, 637), (637, 636, 610), (637, 632, 636), (632, 607, 636), (636, 634, 610), (636, 631, 634), (631, 606, 634), (634, 635, 610), (634, 630, 635), (630, 609, 635), (621, 638, 609), (621, 628, 638), (628, 608, 638), (629, 633, 608), (629, 626, 633), (626, 637, 633), (627, 632, 637), (627, 624, 632), (624, 607, 632), (625, 631, 607), (625, 622, 631), (622, 606, 631), (623, 630, 606), (623, 620, 630), (620, 609, 630), (628, 629, 608), (628, 619, 629), (619, 604, 629), (626, 627, 637), (626, 618, 627), (618, 603, 627), (624, 625, 607), (624, 616, 625), (616, 622, 625), (622, 623, 606), (622, 611, 623), (611, 602, 623), (620, 621, 609), (620, 613, 621), (613, 605, 621), (614, 619, 605), (614, 617, 619), (617, 604, 619), (617, 618, 604), (617, 615, 618), (615, 603, 618), (615, 616, 603), (615, 611, 616), (611, 622, 616), (613, 614, 605), (613, 612, 614), (612, 617, 614), (612, 602, 611), (639, 648, 647), (639, 647, 650), (639, 650, 652), (648, 649, 654), (640, 653, 660), (641, 640, 662), (648, 654, 657), (651, 658, 661), (640, 660, 663), (641, 662, 655), (657, 664, 646), (642, 659, 666), (643, 642, 666), (645, 644, 665), (665, 667, 646), (665, 644, 667), (667, 666, 646), (667, 643, 666), (666, 659, 646), (659, 657, 646), (646, 664, 665), (664, 645, 665), (655, 644, 645), (655, 662, 644), (663, 667, 644), (663, 660, 667), (660, 643, 667), (661, 642, 643), (661, 658, 642), (656, 657, 659), (657, 654, 664), (654, 645, 664), (662, 663, 644), (662, 640, 663), (660, 661, 643), (660, 653, 661), (653, 651, 661), (658, 659, 642), (658, 651, 659), (651, 656, 659), (656, 648, 657), (654, 655, 645), (654, 649, 655), (649, 641, 655), (639, 640, 641), (639, 652, 640), (652, 653, 640), (652, 650, 653), (650, 651, 653), (650, 647, 651), (647, 656, 651), (649, 639, 641), (649, 648, 639), (647, 648, 656), (668, 676, 675), (668, 675, 669), (668, 669, 679), (676, 677, 681), (669, 678, 685), (670, 680, 687), (671, 670, 689), (676, 681, 684), (669, 685, 688), (670, 687, 690), (671, 689, 682), (672, 686, 674), (673, 693, 695), (695, 696, 674), (695, 693, 696), (693, 692, 696), (696, 691, 674), (691, 672, 674), (674, 686, 694), (686, 684, 694), (694, 695, 674), (694, 673, 695), (682, 693, 673), (682, 689, 693), (689, 692, 693), (690, 687, 692), (687, 696, 692), (688, 691, 696), (688, 685, 691), (685, 672, 691), (683, 684, 686), (684, 681, 694), (681, 673, 694), (689, 690, 692), (689, 670, 690), (687, 688, 696), (687, 680, 688), (680, 669, 688), (685, 686, 672), (685, 678, 686), (678, 683, 686), (683, 676, 684), (681, 682, 673), (681, 677, 682), (677, 671, 682), (668, 670, 671), (668, 679, 670), (679, 680, 670), (679, 669, 680), (669, 675, 678), (675, 683, 678), (677, 668, 671), (677, 676, 668), (675, 676, 683), (697, 710, 709), (698, 710, 712), (697, 709, 714), (697, 714, 716), (697, 716, 713), (698, 712, 719), (699, 711, 721), (700, 715, 723), (701, 717, 725), (702, 718, 727), (698, 719, 722), (699, 721, 724), (700, 723, 726), (701, 725, 728), (702, 727, 720), (703, 729, 734), (704, 730, 736), (705, 731, 737), (706, 732, 738), (707, 733, 735), (735, 738, 708), (735, 733, 738), (733, 706, 738), (738, 737, 708), (738, 732, 737), (732, 705, 737), (737, 736, 708), (737, 731, 736), (731, 704, 736), (736, 734, 708), (736, 730, 734), (730, 703, 734), (734, 735, 708), (734, 729, 735), (729, 707, 735), (720, 733, 707), (720, 727, 733), (727, 706, 733), (728, 732, 706), (728, 725, 732), (725, 705, 732), (726, 731, 705), (726, 723, 731), (723, 704, 731), (724, 730, 704), (724, 721, 730), (721, 703, 730), (722, 729, 703), (722, 719, 729), (719, 707, 729), (727, 728, 706), (727, 718, 728), (718, 701, 728), (725, 726, 705), (725, 717, 726), (717, 700, 726), (723, 724, 704), (723, 715, 724), (715, 699, 724), (721, 722, 703), (721, 711, 722), (711, 698, 722), (719, 720, 707), (719, 712, 720), (712, 702, 720), (713, 718, 702), (713, 716, 718), (716, 701, 718), (716, 717, 701), (716, 714, 717), (714, 700, 717), (714, 715, 700), (714, 709, 715), (709, 699, 715), (712, 713, 702), (712, 710, 713), (710, 697, 713), (709, 711, 699), (709, 710, 711), (710, 698, 711), (749, 747, 746), (749, 746, 748), (739, 756, 755), (740, 739, 757), (747, 750, 752), (748, 753, 756), (739, 755, 757), (752, 744, 745), (741, 754, 759), (742, 741, 759), (744, 743, 758), (758, 742, 745), (758, 743, 742), (742, 759, 745), (759, 754, 745), (754, 752, 745), (745, 744, 758), (740, 743, 744), (740, 757, 743), (757, 742, 743), (757, 755, 742), (756, 741, 742), (756, 753, 741), (751, 752, 754), (752, 750, 744), (755, 756, 742), (753, 754, 741), (753, 748, 754), (748, 751, 754), (751, 747, 752), (750, 740, 744), (750, 747, 740), (749, 739, 740), (749, 756, 739), (749, 748, 756), (746, 751, 748), (747, 749, 740), (746, 747, 751), (1012, 761, 1165), (761, 1012, 1160), (1176, 774, 864), (763, 794, 1006), (1011, 790, 1010), (1268, 972, 1007), (766, 1013, 1164), (1013, 766, 823), (829, 793, 1160), (768, 916, 1210), (1209, 895, 1052), (991, 765, 860), (828, 1021, 1083), (784, 1240, 1166), (1240, 784, 1022), (934, 779, 1168), (769, 1067, 770), (770, 851, 860), (771, 1023, 1177), (776, 845, 1024), (1024, 767, 777), (871, 1194, 1188), (871, 882, 1194), (874, 876, 873), (779, 773, 1056), (777, 1018, 1024), (1164, 780, 766), (766, 780, 1055), (781, 1245, 1072), (782, 1055, 1167), (1055, 782, 835), (884, 1027, 1198), (784, 1053, 1021), (1053, 784, 831), (1016, 787, 791), (1215, 788, 1212), (788, 1215, 901), (761, 848, 1161), (791, 1050, 1016), (898, 863, 1213), (863, 898, 1242), (793, 797, 1159), (1013, 794, 1014), (1014, 794, 1015), (797, 1047, 1159), (800, 922, 1233), (921, 1229, 1227), (1092, 801, 805), (1076, 952, 843), (952, 1076, 1254), (806, 802, 1153), (803, 807, 1153), (1247, 941, 1243), (949, 947, 1250), (799, 1157, 763), (807, 1044, 1153), (809, 1043, 1091), (943, 1030, 1244), (1030, 943, 1076), (812, 1036, 1041), (813, 809, 1091), (1039, 815, 1091), (815, 1037, 1087), (1266, 820, 971), (820, 798, 1007), (969, 1033, 1263), (821, 1117, 1118), (1261, 962, 959), (1272, 978, 1273), (1216, 908, 1028), (979, 984, 1275), (823, 1011, 1010), (1011, 823, 1051), (1106, 1104, 1105), (1106, 890, 1104), (1167, 824, 1019), (1268, 825, 1005), (825, 1268, 1007), (826, 995, 1282), (828, 1032, 1057), (1097, 864, 1096), (831, 1014, 1015), (834, 1018, 1074), (1018, 834, 776), (1051, 835, 789), (1160, 836, 791), (1010, 836, 792), (1157, 837, 797), (1099, 878, 1098), (1099, 1100, 878), (772, 773, 1172), (917, 772, 1066), (840, 787, 1016), (975, 841, 1267), (918, 767, 1068), (1023, 918, 769), (842, 1025, 1172), (1025, 842, 771), (771, 842, 1023), (1274, 977, 1267), (977, 1274, 1272), (781, 951, 814), (846, 1272, 1273), (1272, 846, 976), (786, 847, 1016), (1163, 1220, 785), (933, 849, 1030), (1067, 850, 770), (1265, 1261, 969), (1276, 983, 1278), (983, 1276, 980), (928, 1069, 1231), (1069, 928, 921), (1197, 1203, 1026), (883, 869, 1193), (901, 1215, 1219), (1061, 857, 869), (1199, 889, 884), (1029, 939, 854), (939, 1029, 1214), (953, 858, 814), (990, 774, 1176), (859, 1200, 1196), (901, 1218, 910), (885, 1196, 1200), (927, 920, 800), (923, 1227, 1229), (1198, 1027, 1197), (1186, 1184, 1183), (1184, 1186, 870), (1179, 762, 992), (1214, 1029, 1211), (1264, 861, 1259), (861, 1264, 960), (960, 1264, 1258), (1201, 1026, 1203), (1026, 1201, 886), (873, 875, 1189), (875, 873, 876), (1211, 862, 897), (899, 863, 1214), (1177, 990, 1176), (990, 1177, 991), (1095, 764, 1176), (864, 1095, 1176), (993, 1061, 1180), (869, 866, 1061), (1183, 867, 1182), (1184, 852, 1188), (852, 874, 1188), (878, 875, 1098), (1099, 876, 1190), (876, 1099, 1098), (879, 1059, 1205), (1059, 880, 1205), (880, 1059, 1060), (880, 1060, 1206), (872, 891, 1192), (891, 872, 1204), (881, 852, 1192), (852, 881, 1206), (1205, 892, 879), (857, 1061, 1196), (1198, 882, 1195), (884, 883, 1193), (1103, 886, 1201), (1202, 1201, 1104), (1104, 1201, 1203), (1027, 1106, 1197), (893, 1205, 1206), (1109, 893, 1206), (901, 899, 1214), (788, 901, 1214), (1063, 903, 909), (903, 1063, 908), (1216, 902, 904), (904, 902, 1110), (903, 905, 1110), (906, 1064, 1028), (904, 1110, 1216), (905, 908, 1110), (906, 1028, 908), (907, 1216, 1028), (1111, 909, 1217), (847, 1220, 1221), (914, 1114, 1221), (1221, 1116, 847), (917, 1066, 1226), (918, 1068, 1227), (918, 1227, 800), (926, 925, 1233), (1119, 1226, 1232), (1120, 927, 1233), (1121, 925, 1234), (929, 928, 1231), (1074, 935, 834), (834, 935, 1073), (849, 1122, 1244), (858, 944, 1246), (943, 945, 1124), (1125, 946, 1249), (946, 1125, 1248), (1126, 948, 1250), (1248, 1127, 1247), (1129, 856, 1252), (1130, 855, 1253), (950, 949, 1077), (951, 954, 814), (953, 955, 1254), (1078, 958, 938), (957, 960, 1256), (1136, 966, 1264), (970, 969, 1263), (973, 976, 1268), (974, 1266, 1267), (972, 982, 1270), (1267, 977, 974), (846, 981, 1276), (989, 813, 1088), (990, 866, 1280), (991, 993, 1180), (992, 867, 1181), (867, 992, 1281), (1281, 774, 868), (868, 1182, 1281), (1032, 828, 997), (1032, 996, 827), (995, 1084, 1237), (994, 999, 1150), (1237, 931, 995), (761, 1161, 1165), (774, 1178, 864), (794, 763, 1157), (763, 1006, 1155), (790, 1050, 1010), (790, 1011, 1051), (840, 1224, 916, 768), (972, 1079, 1007), (1176, 764, 1025), (766, 1055, 823), (793, 1159, 1160), (793, 829, 1015), (767, 1024, 1068), (840, 768, 1209), (1175, 851, 770, 1174), (895, 1208, 1052), (1018, 1019, 1074), (991, 1177, 765), (1022, 784, 1021), (779, 934, 1057), (934, 1168, 1073), (917, 1225, 1058), (1177, 1023, 769, 765), (860, 765, 769, 770), (1175, 1174, 772, 764), (1025, 772, 1172), (776, 1056, 1058, 845), (772, 1025, 764), (1173, 1171, 777, 767), (775, 1171, 1173, 842), (1172, 1170, 775, 842), (1060, 1059, 877, 1190), (1172, 773, 1170), (773, 1058, 1056), (774, 1281, 1178), (871, 1195, 882), (775, 1170, 1057, 778), (779, 1170, 773), (776, 1024, 1018), (1056, 776, 1168), (777, 1171, 1169), (1054, 1165, 835, 782), (778, 1171, 775), (1171, 778, 1169), (779, 1057, 1170), (779, 1056, 1168), (780, 1167, 1055), (780, 1164, 1166), (887, 1201, 1202), (887, 1202, 1199), (1054, 782, 1017), (833, 1021, 1053, 783), (1017, 833, 783, 1054), (1052, 1049, 791, 787), (1054, 783, 1165), (1164, 784, 1166), (784, 1164, 831), (1052, 848, 1049), (848, 1163, 1161), (1163, 785, 1161), (1162, 1051, 789, 785), (761, 1049, 848), (1049, 761, 1160), (1016, 1050, 790, 786), (789, 1161, 785), (1162, 786, 790, 1051), (795, 1046, 1013, 823), (791, 1049, 1160), (1048, 823, 1010), (1158, 795, 823, 1048), (1158, 1048, 792, 796), (792, 1048, 1010), (1157, 797, 793, 1015), (792, 1159, 796), (1242, 898, 897), (1064, 1063, 912, 1219), (794, 1157, 1015), (794, 1013, 1046), (1046, 795, 1006), (1047, 796, 1159), (794, 1046, 1006), (801, 1092, 1045, 798), (798, 1045, 1007), (1156, 1154, 801, 798), (802, 1154, 1156, 799), (1155, 1153, 802, 799), (803, 1153, 1155, 830), (1009, 1152, 803, 830), (804, 1152, 1009, 825), (1045, 825, 1007), (1045, 1092, 804, 825), (1094, 805, 801, 1154), (800, 1228, 922), (1094, 1154, 802, 806), (952, 1239, 843), (1152, 1093, 807, 803), (808, 1093, 1152, 804), (1251, 947, 949, 1253), (804, 1092, 808), (805, 1151, 1092), (1044, 806, 1153), (1247, 1253, 941), (1156, 1266, 1157, 799), (805, 1094, 1043, 809), (799, 763, 1155), (808, 1092, 1151), (1151, 805, 809, 1040), (1044, 1042, 810, 806), (1040, 809, 1089), (1094, 806, 810, 1043), (1039, 1091, 1043, 810), (1042, 1090, 1039, 810), (1093, 1041, 811, 807), (1042, 1044, 807, 811), (1151, 1040, 812, 808), (811, 1090, 1042), (1041, 1093, 808, 812), (1040, 1089, 1036, 812), (1085, 1089, 809, 813), (1039, 1090, 1037, 815), (813, 1091, 1088), (814, 942, 1245), (814, 1246, 942), (811, 1041, 1035, 1521, 816), (815, 1088, 1091), (1090, 811, 816, 1037), (1038, 1087, 1037, 816), (1086, 1038, 816, 1521, 1035), (1089, 1085, 817, 1036), (1041, 1036, 817, 1035), (1145, 1004, 818, 1003), (1035, 817, 1086), (1146, 1003, 818, 1002), (1147, 1002, 818, 1001), (1148, 1001, 818, 1004), (963, 1261, 1265, 968), (1144, 1142, 1143), (1144, 985, 1142), (981, 1140, 1141), (981, 1139, 1140), (1259, 964, 967, 1264), (968, 1262, 963), (967, 964, 1262), (1131, 1132, 955, 954), (1136, 1138, 970), (1136, 1137, 1138), (819, 1135, 965), (819, 1134, 1135), (955, 1132, 1133), (1266, 1156, 798, 820), (1128, 1130, 950), (1128, 1129, 1130), (1007, 1079, 971, 820), (1248, 1125, 1126, 1127), (1124, 945, 1122, 944), (1277, 984, 979, 1274), (1122, 1123, 944), (1119, 1121, 929), (1119, 1120, 1121), (821, 1118, 926), (1176, 1025, 771, 1177), (1116, 1114, 1115), (1116, 1221, 1114), (1112, 1113, 913), (1112, 913, 1111), (962, 1260, 959), (978, 1272, 1274), (1216, 1110, 908), (822, 1108, 1109), (822, 1107, 1108), (1022, 1021, 828, 934), (1051, 823, 1055), (1009, 1158, 1005, 825), (1022, 934, 1240), (934, 828, 1057), (824, 1167, 1020), (824, 1074, 1019), (1084, 995, 826, 1169), (1103, 1101, 1102), (1103, 888, 1101), (778, 1057, 1032, 827), (827, 1169, 778), (1169, 827, 1084), (1053, 1015, 829, 783), (1097, 1095, 864), (1097, 865, 1095), (1165, 783, 829, 1012), (795, 1158, 1009, 830), (1012, 829, 1160), (1282, 1017, 782, 839), (830, 1006, 795), (830, 1155, 1006), (1013, 831, 1164), (831, 1015, 1053), (831, 1013, 1014), (1167, 1019, 839, 782), (1166, 1240, 832, 780), (1020, 1167, 780, 832), (994, 1083, 1021, 833), (1017, 1282, 994, 833), (1161, 789, 835, 1165), (834, 1073, 1168), (834, 1168, 776), (1050, 791, 836, 1010), (835, 1051, 1055), (1160, 1159, 792, 836), (974, 1269, 1008, 837), (1266, 974, 837, 1157), (1047, 797, 837, 1008), (1269, 973, 838, 1008), (1047, 1008, 838, 796), (1005, 1158, 796, 838), (973, 1268, 1005, 838), (1169, 826, 839, 777), (839, 826, 1282), (1019, 1018, 777, 839), (1058, 773, 772, 917), (1052, 787, 840, 1209), (1066, 772, 1174), (975, 1270, 1034, 841), (840, 1016, 1224), (841, 1277, 1267), (1023, 1173, 767, 918), (982, 1034, 1270), (982, 1271, 1278), (769, 918, 1067), (1058, 1225, 919, 845), (842, 1173, 1023), (843, 1030, 1076), (1274, 1267, 1277), (951, 781, 1238), (781, 814, 1245), (844, 951, 1238), (919, 1068, 1024, 845), (1271, 976, 846, 1276), (1162, 1220, 847, 786), (1016, 847, 1224), (1208, 894, 848, 1052), (894, 1207, 1163, 848), (1222, 914, 1220, 1163), (1072, 1245, 849, 933), (1220, 1162, 785), (849, 1244, 1030), (1174, 770, 850, 1066), (1033, 969, 1261, 959), (1229, 921, 928, 924), (1276, 1278, 1271), (983, 980, 1275), (1222, 1163, 1207, 915), (924, 928, 1230), (1242, 897, 862), (851, 1179, 860), (874, 852, 1060), (853, 1188, 1194), (909, 910, 1217), (883, 1186, 869), (854, 1242, 862), (1215, 1064, 1219), (1254, 1076, 858, 953), (915, 1207, 1210), (857, 1193, 869), (889, 1027, 884), (889, 1199, 1202), (858, 1246, 814), (901, 1219, 911, 1218), (1247, 1251, 1253), (1069, 1226, 1231), (1249, 1031, 948), (859, 1197, 1026), (1215, 1212, 900, 902), (885, 1199, 884, 1196), (900, 1062, 902), (1232, 1226, 920, 927), (927, 800, 1233), (1228, 800, 1227, 923), (1031, 1249, 946, 940), (946, 1247, 1243, 940), (966, 1263, 1033, 1258), (1178, 1281, 992, 762), (966, 1258, 1264), (874, 1190, 876), (1190, 874, 1060), (1184, 853, 1183), (853, 1184, 1188), (992, 991, 860, 1179), (959, 1260, 961, 861), (861, 961, 1259), (1175, 764, 1095, 865), (863, 899, 1213), (863, 939, 1214), (762, 1179, 1097, 1096), (1096, 864, 1178), (1097, 1179, 851, 865), (1096, 1178, 762), (865, 851, 1175), (993, 1181, 853, 1061), (866, 1180, 1061), (866, 869, 1280), (1181, 867, 1183, 853), (868, 1280, 869, 1186), (1182, 868, 1186, 1183), (870, 1186, 1189, 872), (870, 1185, 1184), (1187, 883, 1195), (871, 1187, 1195), (852, 1184, 1185), (1189, 1186, 883, 873), (872, 1185, 870), (873, 883, 1187), (1187, 871, 874, 873), (874, 871, 1188), (877, 1191, 1100, 1099), (875, 876, 1098), (1191, 877, 1059), (879, 1191, 1059), (875, 878, 1189), (1189, 878, 1100, 879), (1099, 1190, 877), (1196, 1061, 853, 859), (879, 1100, 1191), (872, 1189, 1204), (1189, 879, 1204), (1185, 872, 1192), (852, 1206, 1060), (852, 1185, 1192), (892, 1204, 879), (880, 1206, 1205), (884, 1193, 857, 1196), (853, 1194, 859), (1197, 1194, 882, 1198), (1197, 859, 1194), (1198, 1195, 883, 884), (888, 1199, 885, 1101), (1101, 885, 1200), (1200, 859, 1102, 1101), (1102, 859, 1026), (1102, 1026, 886, 1103), (1201, 887, 888, 1103), (888, 887, 1199), (1202, 1104, 890, 889), (1203, 1197, 1105), (1204, 892, 1108, 1107), (889, 890, 1027), (1104, 1203, 1105), (1106, 1105, 1197), (1106, 1027, 890), (1107, 891, 1204), (1107, 1192, 891), (1108, 892, 1205), (1205, 893, 1109, 1108), (1192, 1107, 822, 881), (1206, 881, 822, 1109), (862, 1207, 894, 854), (896, 1210, 1207), (854, 894, 1208), (854, 1208, 895, 1029), (1029, 895, 1209), (1029, 1209, 768, 1211), (1211, 768, 1210), (1211, 1210, 896, 862), (862, 896, 1207), (900, 1212, 1211, 897), (1211, 1212, 788, 1214), (897, 1062, 900), (897, 898, 1062), (898, 1213, 910, 909), (910, 1213, 899, 901), (909, 1062, 898), (1028, 1064, 1215, 907), (1215, 902, 1216), (903, 1062, 909), (902, 1062, 1110), (1062, 903, 1110), (1063, 906, 908), (1063, 1064, 906), (903, 908, 905), (913, 1065, 909, 1111), (1215, 1216, 907), (909, 1065, 1063), (1065, 912, 1063), (1111, 1217, 910, 1112), (1112, 910, 1218), (1218, 911, 1113, 1112), (1113, 911, 1219), (1219, 912, 913, 1113), (913, 912, 1065), (1114, 1222, 915, 1115), (914, 1221, 1220), (1223, 915, 1210), (916, 1223, 1210), (1114, 914, 1222), (1115, 915, 1223), (1115, 1223, 916, 1116), (1116, 916, 1224), (1226, 1066, 850, 920), (847, 1116, 1224), (800, 920, 850, 1067), (1227, 1068, 919, 921), (918, 800, 1067), (1069, 1225, 917, 1226), (919, 1225, 921), (1228, 1117, 821, 922), (1069, 921, 1225), (1233, 922, 821, 926), (923, 1229, 1118, 1117), (1230, 925, 926, 1118), (923, 1117, 1228), (1118, 924, 1230), (924, 1118, 1229), (1231, 1226, 1119, 929), (1234, 925, 1230), (928, 1234, 1230), (1232, 927, 1120, 1119), (1233, 925, 1121, 1120), (1234, 928, 929, 1121), (1150, 1235, 930, 1071), (1149, 1071, 930, 1070), (1000, 1149, 1070, 932), (999, 1235, 1150), (930, 1235, 1238, 781), (932, 1237, 1000), (1072, 1070, 930, 781), (999, 1236, 1239, 844), (1238, 1235, 999, 844), (931, 1237, 1030, 843), (1239, 1236, 931, 843), (932, 1070, 1072, 933), (1030, 1237, 932, 933), (1241, 1240, 934, 936), (1075, 936, 934, 1073), (1075, 1073, 935, 937), (1256, 937, 935, 1074), (1256, 1074, 824, 957), (1257, 957, 824, 1020), (1257, 1020, 832, 938), (1241, 938, 832, 1240), (1075, 938, 1241, 936), (940, 1243, 1242, 854), (1031, 854, 939, 856), (854, 1031, 940), (855, 1252, 939, 863), (939, 1252, 856), (1253, 863, 1242, 941), (855, 863, 1253), (1124, 944, 858, 1076), (1242, 1243, 941), (849, 1245, 1122), (1122, 1245, 942, 1123), (943, 1124, 1076), (1122, 945, 1244), (1123, 942, 1246), (1125, 1249, 948, 1126), (944, 1123, 1246), (945, 943, 1244), (946, 1248, 1247), (947, 1251, 1127, 1126), (950, 1077, 948, 1128), (1126, 1250, 947), (1247, 1127, 1251), (948, 1077, 1250), (1077, 949, 1250), (1128, 948, 1031), (1031, 856, 1129, 1128), (1252, 855, 1130, 1129), (1253, 949, 950, 1130), (1131, 951, 844, 1132), (951, 1131, 954), (1132, 1239, 952, 1133), (844, 1239, 1132), (953, 814, 955), (954, 955, 814), (1133, 952, 1254), (1078, 938, 1075, 956), (955, 1133, 1254), (956, 1075, 1255), (956, 1255, 1033, 959), (937, 1255, 1075), (958, 1257, 938), (957, 1257, 960), (1033, 1255, 937, 1258), (956, 959, 1078), (1258, 937, 1256), (958, 1078, 959, 861), (861, 960, 1257), (960, 1258, 1256), (1260, 1134, 819, 961), (958, 861, 1257), (965, 1259, 961, 819), (1134, 1261, 963, 1135), (1134, 962, 1261), (962, 1134, 1260), (1135, 963, 1262), (1135, 1262, 964, 965), (965, 964, 1259), (970, 1263, 966, 1136), (1264, 967, 1137, 1136), (1137, 967, 1262), (1262, 968, 1138, 1137), (1138, 968, 1265), (1138, 1265, 969, 970), (1267, 1266, 971, 975), (1270, 975, 971, 1079), (972, 1268, 1271, 982), (972, 1270, 1079), (973, 1269, 976), (1272, 1269, 974, 977), (1272, 976, 1269), (976, 1271, 1268), (981, 1273, 978, 1139), (846, 1273, 981), (1139, 978, 1274), (1139, 1274, 979, 1140), (1140, 979, 1275), (1140, 1275, 980, 1141), (1141, 980, 1276), (985, 1277, 841, 1142), (981, 1141, 1276), (1279, 983, 1275), (984, 1279, 1275), (1142, 841, 1034), (1142, 1034, 982, 1143), (1143, 982, 1278), (1143, 1278, 983, 1144), (1144, 983, 1279), (1144, 1279, 984, 985), (985, 984, 1277), (1085, 1080, 986, 817), (1086, 817, 986, 1081), (1146, 1081, 986, 1003), (1145, 1003, 986, 1080), (1086, 1081, 987, 1038), (1087, 1038, 987, 1082), (1147, 1082, 987, 1002), (1146, 1002, 987, 1081), (1087, 1082, 988, 815), (1148, 1088, 988, 1001), (988, 1088, 815), (1147, 1001, 988, 1082), (1085, 813, 989, 1080), (1145, 1080, 989, 1004), (1148, 1004, 989, 1088), (1180, 866, 990, 991), (1181, 993, 991, 992), (1280, 868, 774, 990), (1283, 1032, 997, 998), (867, 1281, 1182), (828, 1083, 997), (996, 1084, 827), (1150, 998, 997, 1083), (1237, 1084, 996, 1000), (994, 1150, 1083), (1283, 1000, 996, 1032), (994, 1282, 1236, 999), (1236, 1282, 995, 931), (1149, 1283, 998, 1071), (998, 1150, 1071), (1000, 1283, 1149), (1294, 1291, 1292), (1294, 1293, 1291), (1284, 1299, 1300), (1285, 1301, 1284), (1292, 1297, 1295), (1293, 1300, 1298), (1284, 1301, 1299), (1297, 1290, 1289), (1286, 1290, 1297), (1287, 1290, 1286), (1289, 1302, 1288), (1302, 1290, 1287), (1302, 1287, 1288), (1290, 1302, 1289), (1285, 1289, 1288), (1285, 1288, 1301), (1301, 1288, 1287), (1301, 1287, 1299), (1300, 1287, 1286), (1300, 1286, 1298), (1297, 1289, 1295), (1299, 1287, 1300), (1298, 1286, 1297), (1298, 1297, 1293), (1293, 1297, 1296), (1296, 1297, 1292), (1295, 1289, 1285), (1295, 1285, 1292), (1294, 1285, 1284), (1294, 1284, 1300), (1294, 1300, 1293), (1291, 1293, 1296), (1292, 1285, 1294), (1291, 1296, 1292), (1303, 1313, 1310), (1303, 1311, 1313), (1303, 1306, 1315), (1304, 1307, 1303), (1310, 1314, 1312), (1311, 1315, 1305), (1303, 1307, 1306), (1314, 1309, 1308), (1305, 1309, 1314), (1306, 1309, 1305), (1308, 1309, 1306), (1308, 1306, 1307), (1304, 1308, 1307), (1315, 1306, 1305), (1314, 1308, 1312), (1305, 1314, 1311), (1311, 1314, 1313), (1313, 1314, 1310), (1312, 1308, 1304), (1312, 1304, 1310), (1303, 1315, 1311), (1310, 1304, 1303), (1316, 1324, 1325), (1316, 1327, 1324), (1316, 1329, 1327), (1325, 1331, 1326), (1317, 1336, 1330), (1318, 1338, 1317), (1325, 1333, 1331), (1328, 1337, 1334), (1317, 1338, 1336), (1333, 1323, 1322), (1319, 1340, 1335), (1320, 1340, 1319), (1322, 1339, 1321), (1339, 1323, 1320), (1339, 1320, 1321), (1320, 1323, 1340), (1340, 1323, 1335), (1335, 1323, 1333), (1323, 1339, 1322), (1318, 1322, 1321), (1318, 1321, 1338), (1338, 1321, 1320), (1338, 1320, 1336), (1337, 1320, 1319), (1337, 1319, 1334), (1332, 1335, 1333), (1333, 1322, 1331), (1336, 1320, 1337), (1336, 1337, 1330), (1330, 1337, 1328), (1334, 1319, 1335), (1334, 1335, 1328), (1328, 1335, 1332), (1332, 1333, 1325), (1331, 1322, 1318), (1331, 1318, 1326), (1316, 1318, 1317), (1316, 1317, 1329), (1329, 1317, 1330), (1329, 1330, 1327), (1327, 1330, 1328), (1327, 1328, 1324), (1324, 1328, 1332), (1326, 1318, 1316), (1326, 1316, 1325), (1324, 1332, 1325), (1352, 1348, 1349), (1352, 1350, 1348), (1341, 1358, 1359), (1342, 1360, 1341), (1349, 1355, 1353), (1351, 1359, 1356), (1341, 1360, 1358), (1355, 1347, 1346), (1343, 1362, 1357), (1344, 1362, 1343), (1346, 1361, 1345), (1361, 1347, 1344), (1361, 1344, 1345), (1344, 1347, 1362), (1362, 1347, 1357), (1357, 1347, 1355), (1347, 1361, 1346), (1342, 1346, 1345), (1342, 1345, 1360), (1360, 1345, 1344), (1360, 1344, 1358), (1359, 1344, 1343), (1359, 1343, 1356), (1354, 1357, 1355), (1355, 1346, 1353), (1358, 1344, 1359), (1356, 1343, 1357), (1356, 1357, 1351), (1351, 1357, 1354), (1354, 1355, 1349), (1353, 1346, 1342), (1353, 1342, 1349), (1352, 1342, 1341), (1352, 1341, 1359), (1352, 1359, 1350), (1350, 1359, 1351), (1350, 1351, 1348), (1348, 1351, 1354), (1349, 1342, 1352), (1348, 1354, 1349), (1378, 1372, 1373), (1363, 1374, 1373), (1378, 1376, 1372), (1363, 1381, 1374), (1364, 1385, 1377), (1365, 1387, 1379), (1366, 1389, 1380), (1363, 1384, 1381), (1364, 1388, 1385), (1365, 1390, 1387), (1366, 1382, 1389), (1367, 1395, 1391), (1368, 1397, 1392), (1369, 1399, 1394), (1370, 1396, 1399), (1396, 1371, 1399), (1399, 1371, 1398), (1399, 1398, 1394), (1398, 1371, 1397), (1398, 1397, 1393), (1393, 1397, 1368), (1397, 1371, 1395), (1397, 1395, 1392), (1392, 1395, 1367), (1395, 1371, 1396), (1395, 1396, 1391), (1391, 1396, 1370), (1382, 1370, 1399), (1382, 1399, 1389), (1389, 1399, 1369), (1390, 1369, 1394), (1390, 1394, 1387), (1387, 1394, 1398), (1388, 1398, 1393), (1388, 1393, 1385), (1385, 1393, 1368), (1386, 1368, 1392), (1386, 1392, 1383), (1383, 1392, 1367), (1384, 1367, 1391), (1384, 1391, 1381), (1381, 1391, 1370), (1389, 1369, 1390), (1389, 1390, 1380), (1380, 1390, 1365), (1387, 1398, 1388), (1387, 1388, 1379), (1379, 1388, 1364), (1385, 1368, 1386), (1385, 1386, 1377), (1377, 1386, 1383), (1383, 1367, 1384), (1383, 1384, 1372), (1372, 1384, 1363), (1381, 1370, 1382), (1381, 1382, 1374), (1374, 1382, 1366), (1375, 1366, 1380), (1375, 1380, 1378), (1378, 1380, 1365), (1378, 1365, 1379), (1378, 1379, 1376), (1376, 1379, 1364), (1376, 1364, 1377), (1376, 1377, 1372), (1372, 1377, 1383), (1374, 1366, 1375), (1374, 1375, 1373), (1373, 1375, 1378), (1373, 1372, 1363), (1400, 1408, 1409), (1400, 1411, 1408), (1400, 1413, 1411), (1409, 1415, 1410), (1401, 1421, 1414), (1402, 1423, 1401), (1409, 1418, 1415), (1412, 1422, 1419), (1401, 1424, 1421), (1402, 1416, 1423), (1418, 1407, 1425), (1403, 1427, 1420), (1404, 1427, 1403), (1406, 1426, 1405), (1426, 1407, 1428), (1426, 1428, 1405), (1428, 1407, 1427), (1428, 1427, 1404), (1427, 1407, 1420), (1420, 1407, 1418), (1407, 1426, 1425), (1425, 1426, 1406), (1416, 1406, 1405), (1416, 1405, 1423), (1424, 1405, 1428), (1424, 1428, 1421), (1421, 1428, 1404), (1422, 1404, 1403), (1422, 1403, 1419), (1417, 1420, 1418), (1418, 1425, 1415), (1415, 1425, 1406), (1423, 1405, 1424), (1423, 1424, 1401), (1421, 1404, 1422), (1421, 1422, 1414), (1414, 1422, 1412), (1419, 1403, 1420), (1419, 1420, 1412), (1412, 1420, 1417), (1417, 1418, 1409), (1415, 1406, 1416), (1415, 1416, 1410), (1410, 1416, 1402), (1400, 1402, 1401), (1400, 1401, 1413), (1413, 1401, 1414), (1413, 1414, 1411), (1411, 1414, 1412), (1411, 1412, 1408), (1408, 1412, 1417), (1410, 1402, 1400), (1410, 1400, 1409), (1408, 1417, 1409), (1429, 1436, 1437), (1429, 1430, 1436), (1429, 1440, 1430), (1437, 1442, 1438), (1430, 1446, 1439), (1431, 1448, 1441), (1432, 1450, 1431), (1437, 1445, 1442), (1430, 1449, 1446), (1431, 1451, 1448), (1432, 1443, 1450), (1433, 1435, 1447), (1434, 1456, 1454), (1456, 1435, 1457), (1456, 1457, 1454), (1454, 1457, 1453), (1457, 1435, 1452), (1452, 1435, 1433), (1435, 1455, 1447), (1447, 1455, 1445), (1455, 1435, 1456), (1455, 1456, 1434), (1443, 1434, 1454), (1443, 1454, 1450), (1450, 1454, 1453), (1451, 1453, 1448), (1448, 1453, 1457), (1449, 1457, 1452), (1449, 1452, 1446), (1446, 1452, 1433), (1444, 1447, 1445), (1445, 1455, 1442), (1442, 1455, 1434), (1450, 1453, 1451), (1450, 1451, 1431), (1448, 1457, 1449), (1448, 1449, 1441), (1441, 1449, 1430), (1446, 1433, 1447), (1446, 1447, 1439), (1439, 1447, 1444), (1444, 1445, 1437), (1442, 1434, 1443), (1442, 1443, 1438), (1438, 1443, 1432), (1429, 1432, 1431), (1429, 1431, 1440), (1440, 1431, 1441), (1440, 1441, 1430), (1430, 1439, 1436), (1436, 1439, 1444), (1438, 1432, 1429), (1438, 1429, 1437), (1436, 1444, 1437), (1458, 1470, 1471), (1459, 1473, 1471), (1458, 1475, 1470), (1458, 1477, 1475), (1458, 1474, 1477), (1459, 1480, 1473), (1460, 1482, 1472), (1461, 1484, 1476), (1462, 1486, 1478), (1463, 1488, 1479), (1459, 1483, 1480), (1460, 1485, 1482), (1461, 1487, 1484), (1462, 1489, 1486), (1463, 1481, 1488), (1464, 1495, 1490), (1465, 1497, 1491), (1466, 1498, 1492), (1467, 1499, 1493), (1468, 1496, 1494), (1496, 1469, 1499), (1496, 1499, 1494), (1494, 1499, 1467), (1499, 1469, 1498), (1499, 1498, 1493), (1493, 1498, 1466), (1498, 1469, 1497), (1498, 1497, 1492), (1492, 1497, 1465), (1497, 1469, 1495), (1497, 1495, 1491), (1491, 1495, 1464), (1495, 1469, 1496), (1495, 1496, 1490), (1490, 1496, 1468), (1481, 1468, 1494), (1481, 1494, 1488), (1488, 1494, 1467), (1489, 1467, 1493), (1489, 1493, 1486), (1486, 1493, 1466), (1487, 1466, 1492), (1487, 1492, 1484), (1484, 1492, 1465), (1485, 1465, 1491), (1485, 1491, 1482), (1482, 1491, 1464), (1483, 1464, 1490), (1483, 1490, 1480), (1480, 1490, 1468), (1488, 1467, 1489), (1488, 1489, 1479), (1479, 1489, 1462), (1486, 1466, 1487), (1486, 1487, 1478), (1478, 1487, 1461), (1484, 1465, 1485), (1484, 1485, 1476), (1476, 1485, 1460), (1482, 1464, 1483), (1482, 1483, 1472), (1472, 1483, 1459), (1480, 1468, 1481), (1480, 1481, 1473), (1473, 1481, 1463), (1474, 1463, 1479), (1474, 1479, 1477), (1477, 1479, 1462), (1477, 1462, 1478), (1477, 1478, 1475), (1475, 1478, 1461), (1475, 1461, 1476), (1475, 1476, 1470), (1470, 1476, 1460), (1473, 1463, 1474), (1473, 1474, 1471), (1471, 1474, 1458), (1470, 1460, 1472), (1470, 1472, 1471), (1471, 1472, 1459), (1510, 1507, 1508), (1510, 1509, 1507), (1500, 1516, 1517), (1501, 1518, 1500), (1508, 1513, 1511), (1509, 1517, 1514), (1500, 1518, 1516), (1513, 1506, 1505), (1502, 1520, 1515), (1503, 1520, 1502), (1505, 1519, 1504), (1519, 1506, 1503), (1519, 1503, 1504), (1503, 1506, 1520), (1520, 1506, 1515), (1515, 1506, 1513), (1506, 1519, 1505), (1501, 1505, 1504), (1501, 1504, 1518), (1518, 1504, 1503), (1518, 1503, 1516), (1517, 1503, 1502), (1517, 1502, 1514), (1512, 1515, 1513), (1513, 1505, 1511), (1516, 1503, 1517), (1514, 1502, 1515), (1514, 1515, 1509), (1509, 1515, 1512), (1512, 1513, 1508), (1511, 1505, 1501), (1511, 1501, 1508), (1510, 1501, 1500), (1510, 1500, 1517), (1510, 1517, 1509), (1507, 1509, 1512), (1508, 1501, 1510), (1507, 1512, 1508)])
me_cube_015.polygons.foreach_set('material_index', [0, 0, 0, 0, 0, 0, 0, 0, 0, 0, 0, 0, 0, 0, 0, 0, 0, 0, 0, 0, 0, 0, 0, 0, 0, 0, 0, 0, 0, 0, 0, 0, 0, 0, 0, 0, 0, 0, 0, 0, 0, 0, 0, 0, 0, 0, 0, 0, 0, 0, 0, 0, 0, 0, 0, 0, 0, 0, 0, 0, 0, 0, 0, 0, 0, 0, 0, 0, 0, 0, 0, 0, 0, 0, 0, 0, 0, 0, 0, 0, 0, 0, 0, 0, 0, 0, 0, 0, 0, 0, 0, 0, 0, 0, 0, 0, 0, 0, 0, 0, 0, 0, 0, 0, 0, 0, 0, 0, 0, 0, 0, 0, 0, 0, 0, 0, 0, 0, 0, 0, 0, 0, 0, 0, 0, 0, 0, 0, 0, 0, 0, 0, 0, 0, 0, 0, 0, 0, 0, 0, 0, 0, 0, 0, 0, 0, 0, 0, 0, 0, 0, 0, 0, 0, 0, 0, 0, 0, 0, 0, 0, 0, 0, 0, 0, 0, 0, 0, 0, 0, 0, 0, 0, 0, 0, 0, 0, 0, 0, 0, 0, 0, 0, 0, 0, 0, 0, 0, 0, 0, 0, 0, 0, 0, 0, 0, 0, 0, 0, 0, 0, 0, 0, 0, 0, 0, 0, 0, 0, 0, 0, 0, 0, 0, 0, 0, 0, 0, 0, 0, 0, 0, 0, 0, 0, 0, 0, 0, 0, 0, 0, 0, 0, 0, 0, 0, 0, 0, 0, 0, 0, 0, 0, 0, 0, 0, 0, 0, 0, 0, 0, 0, 0, 0, 0, 0, 0, 0, 0, 0, 0, 0, 0, 0, 0, 0, 0, 0, 0, 0, 0, 0, 0, 0, 0, 0, 0, 0, 0, 0, 0, 0, 0, 0, 0, 0, 0, 0, 0, 0, 0, 0, 0, 0, 0, 0, 0, 0, 0, 0, 0, 0, 0, 0, 0, 0, 0, 0, 0, 0, 0, 0, 0, 0, 0, 0, 0, 0, 0, 0, 0, 0, 0, 0, 0, 0, 0, 0, 0, 0, 0, 0, 0, 0, 0, 0, 0, 0, 0, 0, 0, 0, 0, 0, 0, 0, 0, 0, 0, 0, 0, 0, 0, 0, 0, 0, 0, 0, 0, 0, 0, 0, 0, 0, 0, 0, 0, 0, 0, 0, 0, 0, 0, 0, 0, 0, 0, 0, 0, 0, 0, 0, 0, 0, 0, 0, 0, 0, 0, 0, 0, 0, 0, 0, 0, 0, 0, 0, 0, 0, 0, 0, 0, 0, 0, 0, 0, 0, 0, 0, 0, 0, 0, 0, 0, 0, 0, 0, 0, 0, 0, 0, 0, 0, 0, 0, 0, 0, 0, 0, 0, 0, 0, 0, 0, 0, 0, 0, 0, 0, 0, 0, 0, 0, 0, 0, 0, 0, 0, 0, 0, 0, 0, 0, 0, 0, 0, 0, 0, 0, 0, 0, 0, 0, 0, 0, 0, 0, 0, 0, 0, 0, 0, 0, 0, 0, 0, 0, 0, 0, 0, 0, 0, 0, 0, 0, 0, 0, 0, 0, 0, 0, 0, 0, 0, 0, 0, 0, 0, 0, 0, 0, 0, 0, 0, 0, 0, 0, 0, 0, 0, 0, 0, 0, 0, 0, 0, 0, 0, 0, 0, 0, 0, 0, 0, 0, 0, 0, 0, 0, 0, 0, 0, 0, 0, 0, 0, 0, 0, 0, 0, 0, 0, 0, 0, 0, 0, 0, 0, 0, 0, 0, 0, 0, 0, 0, 0, 0, 0, 0, 0, 0, 0, 0, 0, 0, 0, 0, 0, 0, 0, 0, 0, 0, 0, 0, 0, 0, 0, 0, 0, 0, 0, 0, 0, 0, 0, 0, 0, 0, 0, 0, 0, 0, 0, 0, 0, 0, 0, 0, 0, 0, 0, 0, 0, 0, 0, 0, 0, 0, 0, 0, 0, 0, 0, 0, 0, 0, 0, 0, 0, 0, 0, 0, 0, 0, 0, 0, 0, 0, 0, 0, 0, 0, 0, 0, 0, 0, 0, 0, 0, 0, 0, 0, 0, 0, 0, 0, 0, 0, 0, 0, 0, 0, 0, 0, 0, 0, 0, 0, 0, 0, 0, 0, 0, 0, 0, 0, 0, 0, 0, 0, 0, 0, 0, 0, 0, 0, 0, 0, 0, 0, 0, 0, 0, 0, 0, 0, 0, 0, 0, 0, 0, 0, 0, 0, 0, 0, 0, 0, 0, 0, 0, 0, 0, 0, 0, 0, 0, 0, 0, 0, 0, 0, 0, 0, 0, 0, 0, 0, 0, 0, 0, 0, 0, 0, 0, 0, 0, 0, 0, 0, 0, 0, 0, 0, 0, 0, 0, 0, 0, 0, 0, 0, 0, 0, 0, 0, 0, 0, 0, 0, 0, 0, 0, 0, 0, 0, 0, 0, 0, 0, 0, 0, 0, 0, 0, 0, 0, 0, 0, 0, 0, 0, 0, 0, 0, 0, 0, 0, 0, 0, 0, 0, 0, 0, 0, 1, 1, 1, 1, 1, 1, 1, 1, 1, 1, 1, 1, 1, 1, 1, 1, 1, 1, 1, 1, 1, 1, 1, 1, 1, 1, 1, 1, 1, 1, 1, 1, 1, 1, 2, 2, 2, 2, 2, 2, 2, 2, 2, 2, 2, 2, 2, 2, 2, 2, 2, 2, 2, 2, 2, 2, 3, 3, 3, 3, 3, 3, 3, 3, 3, 3, 3, 3, 3, 3, 3, 3, 3, 3, 3, 3, 3, 3, 3, 3, 3, 3, 3, 3, 3, 3, 3, 3, 3, 3, 3, 3, 3, 3, 3, 3, 3, 3, 3, 3, 3, 3, 2, 2, 2, 2, 2, 2, 2, 2, 2, 2, 2, 2, 2, 2, 2, 2, 2, 2, 2, 2, 2, 2, 2, 2, 2, 2, 2, 2, 2, 2, 2, 2, 2, 2, 2, 2, 2, 2, 2, 2, 4, 4, 4, 4, 4, 4, 4, 4, 4, 4, 4, 4, 4, 4, 4, 4, 4, 4, 4, 4, 4, 4, 4, 4, 4, 4, 4, 4, 4, 4, 4, 4, 4, 4, 4, 4, 4, 4, 4, 4, 4, 4, 4, 4, 4, 4, 4, 4, 4, 4, 4, 4, 4, 4, 4, 4, 4, 4, 4, 4, 4, 4, 4, 4, 4, 4, 4, 4, 4, 4, 4, 4, 4, 4, 4, 4, 4, 4, 4, 4, 4, 4, 4, 4, 4, 4, 4, 4, 4, 4, 4, 4, 4, 4, 4, 4, 4, 4, 4, 4, 4, 4, 4, 4, 4, 4, 4, 4, 4, 4, 4, 4, 4, 4, 4, 4, 4, 4, 4, 4, 4, 4, 4, 4, 1, 1, 1, 1, 1, 1, 1, 1, 1, 1, 1, 1, 1, 1, 1, 1, 1, 1, 1, 1, 1, 1, 1, 1, 1, 1, 1, 1, 1, 1, 1, 1, 1, 1, 1, 1, 1, 1, 1, 1, 1, 1, 1, 1, 1, 1, 1, 1, 1, 1, 1, 1, 1, 1, 4, 4, 4, 4, 4, 4, 4, 4, 4, 4, 4, 4, 4, 4, 4, 4, 4, 4, 4, 4, 4, 4, 4, 4, 4, 4, 4, 4, 4, 4, 4, 4, 4, 4, 4, 4, 4, 4, 4, 4, 4, 4, 4, 4, 4, 4, 4, 4, 4, 4, 4, 4, 4, 4, 4, 4, 4, 4, 4, 4, 4, 4, 4, 4, 4, 4, 4, 4, 4, 4, 4, 4, 4, 4, 4, 4, 4, 4, 4, 4, 3, 3, 3, 3, 3, 3, 3, 3, 3, 3, 3, 3, 3, 3, 3, 3, 3, 3, 3, 3, 3, 3, 3, 3, 3, 3, 3, 3, 3, 3, 3, 3, 3, 3, 3, 3, 3, 3, 0, 0, 0, 0, 0, 0, 0, 0, 0, 0, 0, 0, 0, 0, 0, 0, 0, 0, 0, 0, 0, 0, 0, 0, 0, 0, 0, 0, 0, 0, 0, 0, 0, 0, 0, 0, 0, 0, 0, 0, 0, 0, 0, 0, 0, 0, 0, 0, 0, 0, 0, 0, 0, 0, 0, 0, 0, 0, 0, 0, 0, 0, 0, 0, 0, 0, 0, 0, 0, 0, 0, 0, 0, 0, 0, 0, 0, 0, 0, 0, 0, 0, 0, 0, 0, 0, 0, 0, 0, 0, 0, 0, 0, 0, 0, 0, 0, 0, 0, 0, 0, 0, 0, 0, 0, 0, 0, 0, 0, 0, 0, 0, 0, 0, 0, 0, 0, 0, 0, 0, 0, 0, 0, 0, 0, 0, 0, 0, 0, 0, 0, 0, 0, 0, 0, 0, 0, 0, 0, 0, 0, 0, 0, 0, 0, 0, 0, 0, 0, 0, 0, 0, 0, 0, 0, 0, 0, 0, 0, 0, 0, 0, 0, 0, 0, 0, 0, 0, 0, 0, 0, 0, 0, 0, 0, 0, 0, 0, 0, 0, 0, 0, 0, 0, 0, 0, 0, 0, 0, 0, 0, 0, 0, 0, 0, 0, 0, 0, 0, 0, 0, 0, 0, 0, 0, 0, 0, 0, 0, 0, 0, 0, 0, 0, 0, 0, 0, 0, 0, 0, 0, 0, 0, 0, 0, 0, 0, 0, 0, 0, 0, 0, 0, 0, 0, 0, 0, 0, 0, 0, 0, 0, 0, 0, 0, 0, 0, 0, 0, 0, 0, 0, 0, 0, 0, 0, 0, 0, 0, 0, 0, 0, 0, 0, 0, 0, 0, 0, 0, 0, 0, 0, 0, 0, 0, 0, 0, 0, 0, 0, 0, 0, 0, 0, 0, 0, 0, 0, 0, 0, 0, 0, 0, 0, 0, 0, 0, 0, 0, 0, 0, 0, 0, 0, 0, 0, 0, 0, 0, 0, 0, 0, 0, 0, 0, 0, 0, 0, 0, 0, 0, 0, 0, 0, 0, 0, 0, 0, 0, 0, 0, 0, 0, 0, 0, 0, 0, 0, 0, 0, 0, 0, 0, 0, 0, 0, 0, 0, 0, 0, 0, 0, 0, 0, 0, 0, 0, 0, 0, 0, 0, 0, 0, 0, 0, 0, 0, 0, 0, 0, 0, 0, 0, 0, 0, 0, 0, 0, 0, 0, 0, 0, 0, 0, 0, 0, 0, 0, 0, 0, 0, 0, 0, 0, 0, 0, 0, 0, 0, 0, 0, 0, 0, 0, 0, 0, 0, 0, 0, 0, 0, 0, 0, 0, 0, 0, 0, 0, 0, 0, 0, 0, 0, 0, 0, 0, 0, 0, 0, 0, 0, 0, 0, 0, 0, 0, 0, 0, 0, 0, 0, 0, 0, 0, 0, 0, 0, 0, 0, 0, 0, 0, 0, 0, 0, 0, 0, 0, 0, 0, 0, 0, 0, 0, 0, 0, 0, 0, 0, 0, 0, 0, 0, 0, 0, 0, 0, 0, 0, 0, 0, 0, 0, 0, 0, 0, 0, 0, 0, 0, 0, 0, 0, 0, 0, 0, 0, 0, 0, 0, 0, 0, 0, 0, 0, 0, 0, 0, 0, 0, 0, 0, 0, 0, 0, 0, 0, 0, 0, 0, 0, 0, 0, 0, 0, 0, 0, 0, 0, 0, 0, 0, 0, 0, 0, 0, 0, 0, 0, 0, 0, 0, 0, 0, 0, 0, 0, 0, 0, 0, 0, 0, 0, 0, 0, 0, 0, 0, 0, 0, 0, 0, 0, 0, 0, 0, 0, 0, 0, 0, 0, 0, 0, 0, 0, 0, 0, 0, 0, 0, 0, 0, 0, 0, 0, 0, 0, 0, 0, 0, 0, 0, 0, 0, 0, 0, 0, 0, 0, 0, 0, 0, 0, 0, 0, 0, 0, 0, 0, 0, 0, 0, 0, 0, 0, 0, 0, 0, 0, 0, 0, 0, 0, 0, 0, 0, 0, 0, 0, 0, 0, 0, 0, 0, 0, 0, 0, 0, 0, 0, 0, 0, 0, 0, 0, 0, 0, 0, 0, 0, 0, 0, 0, 0, 0, 0, 0, 0, 0, 0, 0, 0, 0, 0, 0, 0, 0, 0, 0, 0, 0, 0, 0, 0, 0, 0, 0, 0, 0, 0, 0, 0, 0, 0, 0, 0, 0, 0, 0, 0, 0, 0, 0, 0, 0, 0, 0, 0, 0, 0, 0, 0, 0, 0, 0, 0, 0, 0, 0, 0, 0, 0, 0, 0, 0, 0, 0, 0, 0, 0, 0, 0, 0, 0, 0, 0, 0, 0, 0, 0, 0, 0, 0, 0, 0, 0, 0, 0, 0, 0, 0, 0, 0, 0, 0, 0, 0, 0, 0, 0, 0, 0, 0, 0, 0, 0, 0, 0, 0, 0, 0, 0, 0, 0, 0, 0, 0, 0, 0, 0, 0, 0, 0, 0, 0, 0, 0, 0, 0, 0, 0, 0, 0, 0, 0, 0, 0, 1, 1, 1, 1, 1, 1, 1, 1, 1, 1, 1, 1, 1, 1, 1, 1, 1, 1, 1, 1, 1, 1, 1, 1, 1, 1, 1, 1, 1, 1, 1, 1, 1, 1, 2, 2, 2, 2, 2, 2, 2, 2, 2, 2, 2, 2, 2, 2, 2, 2, 2, 2, 2, 2, 2, 2, 3, 3, 3, 3, 3, 3, 3, 3, 3, 3, 3, 3, 3, 3, 3, 3, 3, 3, 3, 3, 3, 3, 3, 3, 3, 3, 3, 3, 3, 3, 3, 3, 3, 3, 3, 3, 3, 3, 3, 3, 3, 3, 3, 3, 3, 3, 2, 2, 2, 2, 2, 2, 2, 2, 2, 2, 2, 2, 2, 2, 2, 2, 2, 2, 2, 2, 2, 2, 2, 2, 2, 2, 2, 2, 2, 2, 2, 2, 2, 2, 2, 2, 2, 2, 2, 2, 4, 4, 4, 4, 4, 4, 4, 4, 4, 4, 4, 4, 4, 4, 4, 4, 4, 4, 4, 4, 4, 4, 4, 4, 4, 4, 4, 4, 4, 4, 4, 4, 4, 4, 4, 4, 4, 4, 4, 4, 4, 4, 4, 4, 4, 4, 4, 4, 4, 4, 4, 4, 4, 4, 4, 4, 4, 4, 4, 4, 4, 4, 4, 4, 4, 4, 4, 4, 4, 4, 4, 4, 4, 4, 4, 4, 4, 4, 4, 4, 4, 4, 4, 4, 4, 4, 4, 4, 4, 4, 4, 4, 4, 4, 4, 4, 4, 4, 4, 4, 4, 4, 4, 4, 4, 4, 4, 4, 4, 4, 4, 4, 4, 4, 4, 4, 4, 4, 4, 4, 4, 4, 4, 4, 1, 1, 1, 1, 1, 1, 1, 1, 1, 1, 1, 1, 1, 1, 1, 1, 1, 1, 1, 1, 1, 1, 1, 1, 1, 1, 1, 1, 1, 1, 1, 1, 1, 1, 1, 1, 1, 1, 1, 1, 1, 1, 1, 1, 1, 1, 1, 1, 1, 1, 1, 1, 1, 1, 4, 4, 4, 4, 4, 4, 4, 4, 4, 4, 4, 4, 4, 4, 4, 4, 4, 4, 4, 4, 4, 4, 4, 4, 4, 4, 4, 4, 4, 4, 4, 4, 4, 4, 4, 4, 4, 4, 4, 4, 4, 4, 4, 4, 4, 4, 4, 4, 4, 4, 4, 4, 4, 4, 4, 4, 4, 4, 4, 4, 4, 4, 4, 4, 4, 4, 4, 4, 4, 4, 4, 4, 4, 4, 4, 4, 4, 4, 4, 4, 3, 3, 3, 3, 3, 3, 3, 3, 3, 3, 3, 3, 3, 3, 3, 3, 3, 3, 3, 3, 3, 3, 3, 3, 3, 3, 3, 3, 3, 3, 3, 3, 3, 3, 3, 3, 3, 3])
me_cube_015.materials.append(mat_material_001)
me_cube_015.materials.append(mat_material_002)
me_cube_015.materials.append(mat_material_003)
me_cube_015.materials.append(mat_material_009)
me_cube_015.materials.append(mat_material_010)
me_cube_015.use_remesh_preserve_volume = False
me_cube_015.use_remesh_preserve_attributes = False
me_cube_015.use_mirror_vertex_groups = False
me_cube_015.update()

# ---- objects
ob_lamp = bpy.data.objects.new('Lamp', light_lamp)
ob_camera = bpy.data.objects.new('Camera', cam_camera)
ob_albero_010 = bpy.data.objects.new('Albero.010', me_cube_015)

# ---- transforms, parenting, visibility, modifiers, constraints
ob_lamp.location = (4.076, 1.005, -1.414)
ob_lamp.rotation_euler = (0.6503, 0.05522, 1.866)
ob_lamp.lock_rotations_4d = False
ob_lamp.empty_display_type = 'ARROWS'
ob_lamp.color = (0.0, 0.0, 0.0, 0.0)
ob_lamp.lineart.crease_threshold = 0.0
ob_camera.location = (7.481, -6.508, 5.344)
ob_camera.rotation_euler = (1.109, 0.0, 0.8149)
ob_camera.lock_rotations_4d = False
ob_camera.empty_display_type = 'ARROWS'
ob_camera.color = (0.0, 0.0, 0.0, 0.0)
ob_camera.display_type = 'WIRE'
ob_camera.lineart.crease_threshold = 0.0
ob_albero_010.location = (-1.954, 0.0, 0.0)
ob_albero_010.lineart.crease_threshold = 0.0

# ---- collection membership
col_collection_1.objects.link(ob_lamp)
col_collection_1.objects.link(ob_camera)
col_collection_1.objects.link(ob_albero_010)

# ---- scene / render settings (as saved in the file)
scene.camera = ob_camera
scene.frame_start = 1; scene.frame_end = 250; scene.frame_set(1)
scene.render.engine = 'CYCLES'
scene.render.resolution_percentage = 50
scene.render.dither_intensity = 0.0
scene.cycles.use_denoising = False
scene.cycles.samples = 128
scene.cycles.sampling_pattern = 'TABULATED_SOBOL'
scene.cycles.use_adaptive_sampling = False
scene.cycles.use_light_tree = False
scene.cycles.blur_glossy = 0.0
scene.cycles.sample_clamp_indirect = 0.0
scene.view_settings.view_transform = 'Standard'
bpy.context.view_layer.update()
